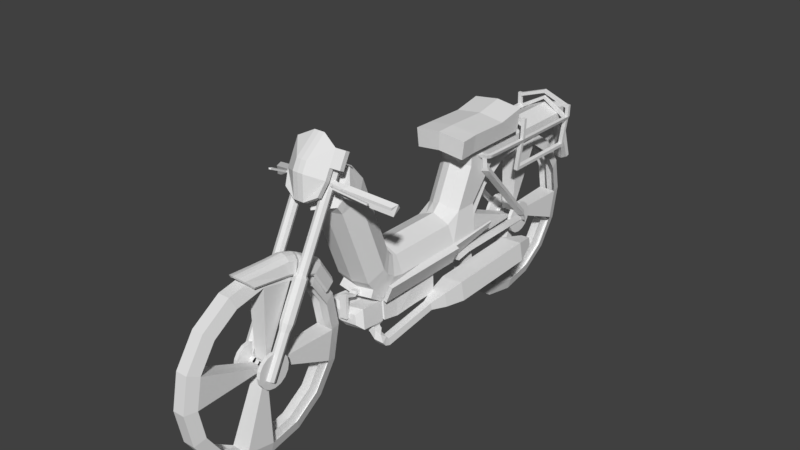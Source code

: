 # Source: mopedFrame.blend  (saved by Blender 2.78.0; exported with 4.5.12 LTS)
import bpy
from mathutils import Matrix  # noqa: F401  (used for matrix-valued properties, if any)

bpy.ops.wm.read_factory_settings(use_empty=True)
scene = bpy.context.scene
scene.name = 'Scene'

# ---- collections
col_collection_1 = bpy.data.collections.new('Collection 1'); scene.collection.children.link(col_collection_1)

# ---- world
world_world = bpy.data.worlds.new('World'); scene.world = world_world
world_world.color = (0.05088, 0.05088, 0.05088)
world_world.use_sun_shadow = False
world_world.sun_shadow_jitter_overblur = 0.0
world_world.cycles.sampling_method = 'MANUAL'

# ---- meshes
me_cylinder_001 = bpy.data.meshes.new('Cylinder.001')
me_cylinder_001.from_pydata([(0.6113, 0.8244, -0.2226), (0.6113, 0.8244, 0.2226), (0.7686, 0.7592, -0.2226), (0.7686, 0.7592, 0.2226), (0.8338, 0.6018, -0.1227), (0.8338, 0.6018, 0.2226), (0.7686, 0.4445, -0.2226), (0.7686, 0.4445, 0.2226), (0.6113, 0.3793, -0.2226), (0.6113, 0.3793, 0.2226), (0.4539, 0.4445, -0.2226), (0.4539, 0.4445, 0.2226), (0.3887, 0.6018, -0.2226), (0.3887, 0.6018, 0.2226), (0.4539, 0.7592, -0.2226), (0.4539, 0.7592, 0.2226), (0.6113, 0.7932, -0.3199), (0.7466, 0.7372, -0.3199), (0.8026, 0.6018, -0.4536), (0.7466, 0.4665, -0.3199), (0.6113, 0.4105, -0.3199), (0.4759, 0.4665, -0.3199), (0.4199, 0.6018, -0.3199), (0.4759, 0.7372, -0.3199), (0.6113, 0.7932, -3.421), (0.7466, 0.7372, -3.421), (0.8026, 0.6018, -3.421), (0.7466, 0.4665, -3.421), (0.6113, 0.4105, -3.421), (0.4759, 0.4665, -3.421), (0.4199, 0.6018, -3.421), (0.4759, 0.7372, -3.421), (0.6113, 0.8566, -3.495), (0.7914, 0.782, -3.495), (0.866, 0.6018, -3.495), (0.7914, 0.4217, -3.495), (0.6113, 0.3471, -3.495), (0.4311, 0.4217, -3.495), (0.3565, 0.6018, -3.495), (0.4311, 0.782, -3.495), (0.6113, 0.8566, -5.065), (0.7914, 0.782, -5.065), (0.866, 0.6018, -5.065), (0.7914, 0.4217, -5.065), (0.6113, 0.3471, -5.065), (0.4311, 0.4217, -5.065), (0.3565, 0.6018, -5.065), (0.4311, 0.782, -5.065), (0.3683, 0.4665, -3.008), (0.3123, 0.6018, -3.008), (0.3683, 0.7372, -3.008), (0.3235, 0.4217, -3.082), (0.2489, 0.6018, -3.082), (0.3235, 0.782, -3.082), (0.1993, 0.4665, -2.863), (0.1432, 0.6018, -2.863), (0.1993, 0.7372, -2.863), (0.1545, 0.4217, -2.937), (0.07986, 0.6018, -2.937), (0.1545, 0.782, -2.937), (0.09948, 0.4665, -2.825), (0.04343, 0.6018, -2.825), (0.09948, 0.7372, -2.825), (0.05467, 0.4217, -2.9), (0.05467, 0.782, -2.9), (0.6113, 0.7995, -5.372), (0.751, 0.7416, -5.372), (0.8089, 0.6018, -5.372), (0.751, 0.4621, -5.372), (0.6113, 0.4042, -5.372), (0.4715, 0.4621, -5.372), (0.4137, 0.6018, -5.372), (0.4715, 0.7416, -5.372), (0.6113, 0.7995, -6.252), (0.751, 0.7416, -6.252), (0.8089, 0.6018, -6.252), (0.751, 0.4621, -6.252), (0.6113, 0.4042, -6.252), (0.4715, 0.4621, -6.252), (0.4137, 0.6018, -6.252), (0.4715, 0.7416, -6.252), (0.4311, 0.2428, -3.539), (0.3235, 0.07575, -3.161), (0.4759, 0.2539, -3.453), (0.3683, 0.0868, -3.075), (0.1993, 0.02825, -2.943), (0.1545, 0.01721, -3.029), (0.09948, 0.01293, -2.908), (0.05467, 0.00188, -2.994), (0.4311, -0.008968, -3.632), (0.3235, -0.3336, -3.377), (0.4759, -0.03944, -3.551), (0.3683, -0.3641, -3.296), (0.1993, -0.4778, -3.206), (0.1545, -0.4474, -3.287), (0.09948, -0.5076, -3.183), (0.05467, -0.4771, -3.264), (0.4311, -1.226, -4.066), (0.3235, -1.621, -3.944), (0.4759, -1.284, -4.001), (0.3683, -1.678, -3.879), (0.1993, -1.817, -3.837), (0.1545, -1.759, -3.902), (0.09948, -1.853, -3.826), (0.05467, -1.795, -3.89), (0.4759, 1.439, -3.354), (0.4311, 1.424, -3.44), (0.3683, 1.712, -3.044), (0.3235, 1.297, -3.336), (0.1993, 1.807, -2.935), (0.1545, 1.392, -3.227), (0.09948, 1.832, -2.907), (0.05467, 1.417, -3.199), (0.4759, 2.353, -3.911), (0.4311, 2.338, -3.996), (0.3683, 2.625, -3.6), (0.3235, 2.61, -3.686), (0.1993, 2.721, -3.492), (0.1545, 2.705, -3.577), (0.09948, 2.746, -3.463), (0.05467, 2.73, -3.548), (0.2153, 0.193, 0.2226), (0.2153, 0.2952, -0.2226), (0.2153, -0.3554, 0.2226), (0.2153, -0.3554, -0.2226), (0.8744, 0.7592, -0.2564), (0.9396, 0.6018, -0.1566), (0.8744, 0.4445, -0.2564), (0.8523, 0.7372, -0.3538), (0.9084, 0.6018, -0.4875), (0.8523, 0.4665, -0.3538), (1.236, 1.003, -0.248), (1.301, 0.7782, -0.1482), (1.236, 0.5648, -0.3094), (1.214, 0.9253, -0.4474), (1.27, 0.7635, -0.5811), (1.214, 0.6281, -0.4067), (2.606, 1.958, -0.3687), (2.672, 1.733, -0.2689), (2.606, 1.52, -0.4301), (2.584, 1.88, -0.5682), (2.64, 1.719, -0.7018), (2.584, 1.583, -0.5275), (0.9777, 0.3933, -0.377), (0.9901, 0.3809, -0.3222), (1.181, 0.4843, -0.4068), (1.193, 0.4718, -0.352), (1.02, 0.2885, -0.4103), (1.032, 0.2761, -0.3555), (1.223, 0.3794, -0.4401), (1.235, 0.367, -0.3853), (2.104, 0.8915, -0.5237), (2.117, 0.8791, -0.4689), (2.146, 0.7866, -0.557), (2.159, 0.7742, -0.5022), (2.178, 0.8564, -0.5331), (2.191, 0.844, -0.4783), (2.22, 0.7516, -0.5663), (2.233, 0.7392, -0.5115), (0.8381, 0.2952, 0.2226), (0.8381, 0.2952, -0.2226), (0.8381, 0.09906, 0.2226), (0.8381, 0.09906, -0.2226), (0.2153, 0.193, 0.8927), (0.2153, 0.09906, 1.254), (0.8381, 0.2952, 0.8927), (0.8381, 0.09906, 0.8927), (1.072, 0.3568, 0.2226), (1.072, 0.3568, 0.8927), (1.072, 0.5529, 0.2226), (1.072, 0.5529, 0.8927), (0.2153, 0.2952, -1.119), (0.2153, 0.09906, -1.119), (0.7204, 0.2952, -0.8122), (0.7204, 0.09906, -0.8122), (-0.6113, 0.8244, -0.2226), (-0.6113, 0.8244, 0.2226), (-0.7686, 0.7592, -0.2226), (-0.7686, 0.7592, 0.2226), (-0.8338, 0.6018, -0.1227), (-0.8338, 0.6018, 0.2226), (-0.7686, 0.4445, -0.2226), (-0.7686, 0.4445, 0.2226), (-0.6113, 0.3793, -0.2226), (-0.6113, 0.3793, 0.2226), (-0.4539, 0.4445, -0.2226), (-0.4539, 0.4445, 0.2226), (-0.3887, 0.6018, -0.2226), (-0.3887, 0.6018, 0.2226), (-0.4539, 0.7592, -0.2226), (-0.4539, 0.7592, 0.2226), (0.0, 0.8098, 0.2226), (0.0, 0.8098, -0.2226), (0.0, 0.9672, -0.2226), (0.0, 0.9672, 0.2226), (-0.6113, 0.7932, -0.3199), (-0.7466, 0.7372, -0.3199), (-0.8026, 0.6018, -0.4536), (-0.7466, 0.4665, -0.3199), (-0.6113, 0.4105, -0.3199), (-0.4759, 0.4665, -0.3199), (-0.4199, 0.6018, -0.3199), (-0.4759, 0.7372, -0.3199), (-0.6113, 0.7932, -3.421), (-0.7466, 0.7372, -3.421), (-0.8026, 0.6018, -3.421), (-0.7466, 0.4665, -3.421), (-0.6113, 0.4105, -3.421), (-0.4759, 0.4665, -3.421), (-0.4199, 0.6018, -3.421), (-0.4759, 0.7372, -3.421), (-0.6113, 0.8566, -3.495), (-0.7914, 0.782, -3.495), (-0.866, 0.6018, -3.495), (-0.7914, 0.4217, -3.495), (-0.6113, 0.3471, -3.495), (-0.4311, 0.4217, -3.495), (-0.3565, 0.6018, -3.495), (-0.4311, 0.782, -3.495), (-0.6113, 0.8566, -5.065), (-0.7914, 0.782, -5.065), (-0.866, 0.6018, -5.065), (-0.7914, 0.4217, -5.065), (-0.6113, 0.3471, -5.065), (-0.4311, 0.4217, -5.065), (-0.3565, 0.6018, -5.065), (-0.4311, 0.782, -5.065), (-0.3683, 0.4665, -3.008), (-0.3123, 0.6018, -3.008), (-0.3683, 0.7372, -3.008), (-0.3235, 0.4217, -3.082), (-0.2489, 0.6018, -3.082), (-0.3235, 0.782, -3.082), (-0.1993, 0.4665, -2.863), (-0.1432, 0.6018, -2.863), (-0.1993, 0.7372, -2.863), (-0.1545, 0.4217, -2.937), (-0.07986, 0.6018, -2.937), (-0.1545, 0.782, -2.937), (-0.09948, 0.4665, -2.825), (-0.04343, 0.6018, -2.825), (-0.09948, 0.7372, -2.825), (-0.05467, 0.4217, -2.9), (0.0, 0.6018, -2.9), (-0.05467, 0.782, -2.9), (0.0, 0.4665, -2.801), (0.0, 0.6018, -2.801), (0.0, 0.7372, -2.801), (0.0, 0.4217, -2.875), (0.0, 0.6018, -2.875), (0.0, 0.782, -2.875), (-0.6113, 0.7995, -5.372), (-0.751, 0.7416, -5.372), (-0.8089, 0.6018, -5.372), (-0.751, 0.4621, -5.372), (-0.6113, 0.4042, -5.372), (-0.4715, 0.4621, -5.372), (-0.4137, 0.6018, -5.372), (-0.4715, 0.7416, -5.372), (-0.6113, 0.7995, -6.252), (-0.751, 0.7416, -6.252), (-0.8089, 0.6018, -6.252), (-0.751, 0.4621, -6.252), (-0.6113, 0.4042, -6.252), (-0.4715, 0.4621, -6.252), (-0.4137, 0.6018, -6.252), (-0.4715, 0.7416, -6.252), (-0.4311, 0.2428, -3.539), (-0.3235, 0.07575, -3.161), (-0.4759, 0.2539, -3.453), (-0.3683, 0.0868, -3.075), (-0.1993, 0.02825, -2.943), (-0.1545, 0.01721, -3.029), (-0.09948, 0.01293, -2.908), (-0.05467, 0.00188, -2.994), (0.0, 0.00314, -2.886), (0.0, -0.007906, -2.972), (-0.4311, -0.008968, -3.632), (-0.3235, -0.3336, -3.377), (-0.4759, -0.03944, -3.551), (-0.3683, -0.3641, -3.296), (-0.1993, -0.4778, -3.206), (-0.1545, -0.4474, -3.287), (-0.09948, -0.5076, -3.183), (-0.05467, -0.4771, -3.264), (0.0, -0.5266, -3.168), (0.0, -0.4962, -3.249), (-0.4311, -1.226, -4.066), (-0.3235, -1.621, -3.944), (-0.4759, -1.284, -4.001), (-0.3683, -1.678, -3.879), (-0.1993, -1.817, -3.837), (-0.1545, -1.759, -3.902), (-0.09948, -1.853, -3.826), (-0.05467, -1.795, -3.89), (0.0, -1.876, -3.819), (0.0, -1.818, -3.883), (-0.4759, 1.439, -3.354), (-0.4311, 1.424, -3.44), (-0.3683, 1.712, -3.044), (-0.3235, 1.297, -3.336), (-0.1993, 1.807, -2.935), (-0.1545, 1.392, -3.227), (-0.09948, 1.832, -2.907), (-0.05467, 1.417, -3.199), (0.0, 1.433, -3.18), (0.0, 1.848, -2.888), (-0.4759, 2.353, -3.911), (-0.4311, 2.338, -3.996), (-0.3683, 2.625, -3.6), (-0.3235, 2.21, -3.892), (-0.1993, 2.721, -3.492), (-0.1545, 2.306, -3.784), (-0.09948, 2.746, -3.463), (-0.05467, 2.331, -3.755), (0.0, 2.746, -3.53), (0.0, 2.762, -3.445), (-0.2153, 0.193, 0.2226), (-0.2153, 0.2952, -0.2226), (0.0, 0.1901, 0.2226), (0.0, 0.2813, -0.2226), (-0.2153, -0.3554, 0.2226), (-0.2153, -0.3554, -0.2226), (0.0, -0.3693, 0.2226), (0.0, -0.3693, -0.2226), (-0.8744, 0.7592, -0.2564), (-0.9396, 0.6018, -0.1566), (-0.8744, 0.4445, -0.2564), (-0.8523, 0.7372, -0.3538), (-0.9084, 0.6018, -0.4875), (-0.8523, 0.4665, -0.3538), (-1.236, 1.003, -0.248), (-1.301, 0.7782, -0.1482), (-1.236, 0.5648, -0.3094), (-1.214, 0.9253, -0.4474), (-1.27, 0.7635, -0.5811), (-1.214, 0.6281, -0.4067), (-2.606, 1.958, -0.3687), (-2.672, 1.733, -0.2689), (-2.606, 1.52, -0.4301), (-2.584, 1.88, -0.5682), (-2.64, 1.719, -0.7018), (-2.584, 1.583, -0.5275), (-0.9777, 0.3933, -0.377), (-0.9901, 0.3809, -0.3222), (-1.181, 0.4843, -0.4068), (-1.193, 0.4718, -0.352), (-1.02, 0.2885, -0.4103), (-1.032, 0.2761, -0.3555), (-1.223, 0.3794, -0.4401), (-1.235, 0.367, -0.3853), (-2.104, 0.8915, -0.5237), (-2.117, 0.8791, -0.4689), (-2.146, 0.7866, -0.557), (-2.159, 0.7742, -0.5022), (-2.178, 0.8564, -0.5331), (-2.191, 0.844, -0.4783), (-2.22, 0.7516, -0.5663), (-2.233, 0.7392, -0.5115), (-0.8381, 0.2952, 0.2226), (-0.8381, 0.2952, -0.2226), (-0.8381, 0.09906, 0.2226), (-0.8381, 0.09906, -0.2226), (0.0, 0.1901, 0.8927), (-0.2153, 0.193, 0.8927), (0.0, 0.08516, 1.254), (-0.2153, 0.09906, 1.254), (-0.8381, 0.2952, 0.8927), (-0.8381, 0.09906, 0.8927), (-1.072, 0.3568, 0.2226), (-1.072, 0.3568, 0.8927), (-1.072, 0.5529, 0.2226), (-1.072, 0.5529, 0.8927), (-0.2153, 0.2952, -1.119), (0.0, 0.2813, -1.119), (-0.2153, 0.09906, -1.119), (0.0, 0.08516, -1.119), (-0.7204, 0.2952, -0.8122), (-0.7204, 0.09906, -0.8122), (0.6113, 0.7995, -7.088), (0.751, 0.7416, -7.088), (0.8089, 0.6018, -7.088), (0.751, 0.4621, -7.088), (0.6113, 0.4042, -7.088), (0.4715, 0.4621, -7.088), (0.4137, 0.6018, -7.088), (0.4715, 0.7416, -7.088), (-0.6113, 0.7995, -7.112), (-0.751, 0.7416, -7.112), (-0.8089, 0.6018, -7.112), (-0.751, 0.4621, -7.112), (-0.6113, 0.4042, -7.112), (-0.4715, 0.4621, -7.112), (-0.4137, 0.6018, -7.112), (-0.4715, 0.7416, -7.112)], [], [(0, 1, 3, 2), (2, 3, 5, 4), (4, 5, 7, 6), (6, 7, 9, 8), (8, 9, 11, 10), (10, 11, 13, 12), (3, 1, 15, 13, 11, 9, 7, 5), (15, 14, 193, 194), (14, 15, 1, 0), (6, 8, 20, 19), (14, 12, 192, 193), (13, 15, 194, 191), (192, 12, 122, 320), (20, 21, 29, 28), (12, 14, 23, 22), (19, 18, 129, 130), (8, 10, 21, 20), (14, 0, 16, 23), (0, 2, 17, 16), (17, 2, 125, 128), (10, 12, 22, 21), (30, 31, 50, 49), (18, 19, 27, 26), (16, 17, 25, 24), (23, 16, 24, 31), (21, 22, 30, 29), (19, 20, 28, 27), (17, 18, 26, 25), (22, 23, 31, 30), (37, 38, 46, 45), (28, 29, 37, 36), (26, 27, 35, 34), (24, 25, 33, 32), (31, 24, 32, 39), (38, 37, 51, 52), (27, 28, 36, 35), (25, 26, 34, 33), (40, 41, 66, 65), (35, 36, 44, 43), (33, 34, 42, 41), (38, 39, 47, 46), (36, 37, 45, 44), (34, 35, 43, 42), (32, 33, 41, 40), (39, 32, 40, 47), (247, 62, 111, 306), (37, 29, 83, 81), (48, 54, 85, 84), (64, 250, 305, 112), (39, 38, 52, 53), (29, 30, 49, 48), (55, 56, 62, 61), (59, 58, 243, 64), (52, 51, 57, 58), (48, 49, 55, 54), (53, 52, 58, 59), (49, 50, 56, 55), (243, 63, 248, 249), (62, 56, 109, 111), (50, 31, 105, 107), (58, 57, 63, 243), (54, 55, 61, 60), (60, 61, 246, 245), (64, 243, 249, 250), (61, 62, 247, 246), (63, 57, 86, 88), (67, 68, 76, 75), (47, 40, 65, 72), (45, 46, 71, 70), (43, 44, 69, 68), (41, 42, 67, 66), (46, 47, 72, 71), (44, 45, 70, 69), (42, 43, 68, 67), (79, 80, 386, 385), (65, 66, 74, 73), (72, 65, 73, 80), (70, 71, 79, 78), (68, 69, 77, 76), (66, 67, 75, 74), (71, 72, 80, 79), (69, 70, 78, 77), (83, 84, 92, 91), (82, 81, 89, 90), (86, 82, 90, 94), (57, 51, 82, 86), (60, 245, 275, 87), (29, 48, 84, 83), (248, 63, 88, 276), (54, 60, 87, 85), (51, 37, 81, 82), (286, 96, 104, 296), (91, 92, 100, 99), (90, 89, 97, 98), (276, 88, 96, 286), (81, 83, 91, 89), (85, 87, 95, 93), (87, 275, 285, 95), (84, 85, 93, 92), (88, 86, 94, 96), (98, 100, 101, 102), (97, 99, 100, 98), (102, 101, 103, 104), (104, 103, 295, 296), (89, 91, 99, 97), (93, 95, 103, 101), (95, 285, 295, 103), (92, 93, 101, 100), (96, 94, 102, 104), (94, 90, 98, 102), (306, 111, 119, 316), (108, 110, 118, 116), (112, 305, 315, 120), (53, 59, 110, 108), (31, 39, 106, 105), (59, 64, 112, 110), (56, 50, 107, 109), (39, 53, 108, 106), (115, 116, 118, 117), (113, 114, 116, 115), (119, 120, 315, 316), (117, 118, 120, 119), (107, 105, 113, 115), (110, 112, 120, 118), (109, 107, 115, 117), (106, 108, 116, 114), (111, 109, 117, 119), (105, 106, 114, 113), (13, 191, 319, 121), (12, 13, 121, 122), (124, 123, 323, 324), (122, 121, 159, 160), (159, 121, 163, 165), (127, 130, 143, 144), (128, 125, 131, 134), (6, 19, 130, 127), (2, 4, 126, 125), (18, 17, 128, 129), (4, 6, 127, 126), (132, 133, 139, 138), (136, 135, 141, 142), (129, 128, 134, 135), (125, 126, 132, 131), (130, 129, 135, 136), (126, 127, 133, 132), (137, 138, 141, 140), (138, 139, 142, 141), (134, 131, 137, 140), (133, 136, 142, 139), (135, 134, 140, 141), (131, 132, 138, 137), (146, 144, 148, 150), (130, 136, 145, 143), (136, 133, 146, 145), (133, 127, 144, 146), (148, 147, 149, 150), (149, 145, 151, 153), (143, 145, 149, 147), (144, 143, 147, 148), (151, 152, 156, 155), (145, 146, 152, 151), (146, 150, 154, 152), (150, 149, 153, 154), (155, 156, 158, 157), (153, 151, 155, 157), (154, 153, 157, 158), (152, 154, 158, 156), (160, 159, 161, 162), (123, 161, 166, 164), (320, 122, 171, 374), (123, 124, 162, 161), (163, 363, 365, 164), (163, 164, 166, 165), (323, 123, 164, 365), (121, 319, 363, 163), (159, 165, 170, 169), (167, 169, 170, 168), (166, 161, 167, 168), (161, 159, 169, 167), (165, 166, 168, 170), (374, 171, 172, 376), (172, 171, 173, 174), (160, 162, 174, 173), (162, 124, 172, 174), (122, 160, 173, 171), (124, 324, 376, 172), (175, 177, 178, 176), (177, 179, 180, 178), (179, 181, 182, 180), (181, 183, 184, 182), (183, 185, 186, 184), (185, 187, 188, 186), (178, 180, 182, 184, 186, 188, 190, 176), (190, 194, 193, 189), (189, 175, 176, 190), (181, 198, 199, 183), (192, 193, 194, 191), (189, 193, 192, 187), (188, 191, 194, 190), (192, 320, 318, 187), (199, 207, 208, 200), (187, 201, 202, 189), (198, 330, 329, 197), (183, 199, 200, 185), (189, 202, 195, 175), (175, 195, 196, 177), (196, 328, 325, 177), (185, 200, 201, 187), (209, 228, 229, 210), (197, 205, 206, 198), (195, 203, 204, 196), (202, 210, 203, 195), (200, 208, 209, 201), (198, 206, 207, 199), (196, 204, 205, 197), (201, 209, 210, 202), (216, 224, 225, 217), (207, 215, 216, 208), (205, 213, 214, 206), (203, 211, 212, 204), (210, 218, 211, 203), (217, 231, 230, 216), (206, 214, 215, 207), (204, 212, 213, 205), (219, 251, 252, 220), (214, 222, 223, 215), (212, 220, 221, 213), (217, 225, 226, 218), (215, 223, 224, 216), (213, 221, 222, 214), (211, 219, 220, 212), (218, 226, 219, 211), (247, 306, 303, 241), (216, 267, 269, 208), (227, 270, 271, 233), (244, 304, 305, 250), (218, 232, 231, 217), (208, 227, 228, 209), (234, 240, 241, 235), (238, 244, 243, 237), (231, 237, 236, 230), (227, 233, 234, 228), (232, 238, 237, 231), (228, 234, 235, 229), (243, 249, 248, 242), (241, 303, 301, 235), (245, 275, 276, 248), (229, 299, 297, 210), (237, 243, 242, 236), (233, 239, 240, 234), (246, 249, 250, 247), (245, 248, 249, 246), (239, 245, 246, 240), (244, 250, 249, 243), (240, 246, 247, 241), (242, 274, 272, 236), (253, 261, 262, 254), (226, 258, 251, 219), (224, 256, 257, 225), (222, 254, 255, 223), (220, 252, 253, 221), (225, 257, 258, 226), (223, 255, 256, 224), (221, 253, 254, 222), (266, 265, 393, 394), (251, 259, 260, 252), (258, 266, 259, 251), (256, 264, 265, 257), (254, 262, 263, 255), (252, 260, 261, 253), (257, 265, 266, 258), (255, 263, 264, 256), (269, 279, 280, 270), (268, 278, 277, 267), (275, 285, 286, 276), (272, 282, 278, 268), (236, 272, 268, 230), (239, 273, 275, 245), (208, 269, 270, 227), (248, 276, 274, 242), (233, 271, 273, 239), (230, 268, 267, 216), (286, 296, 294, 284), (279, 289, 290, 280), (278, 288, 287, 277), (285, 295, 296, 286), (276, 286, 284, 274), (267, 277, 279, 269), (271, 281, 283, 273), (273, 283, 285, 275), (270, 280, 281, 271), (274, 284, 282, 272), (288, 292, 291, 290), (287, 288, 290, 289), (292, 294, 293, 291), (294, 296, 295, 293), (277, 287, 289, 279), (281, 291, 293, 283), (283, 293, 295, 285), (280, 290, 291, 281), (284, 294, 292, 282), (282, 292, 288, 278), (306, 316, 313, 303), (300, 310, 312, 302), (304, 314, 315, 305), (305, 315, 316, 306), (250, 305, 306, 247), (232, 300, 302, 238), (210, 297, 298, 218), (238, 302, 304, 244), (235, 301, 299, 229), (218, 298, 300, 232), (309, 311, 312, 310), (307, 309, 310, 308), (313, 316, 315, 314), (311, 313, 314, 312), (299, 309, 307, 297), (302, 312, 314, 304), (301, 311, 309, 299), (298, 308, 310, 300), (303, 313, 311, 301), (297, 307, 308, 298), (324, 376, 374, 320), (191, 319, 320, 192), (188, 317, 319, 191), (187, 318, 317, 188), (322, 324, 323, 321), (318, 360, 359, 317), (359, 367, 364, 317), (319, 323, 324, 320), (327, 344, 343, 330), (328, 334, 331, 325), (181, 327, 330, 198), (177, 325, 326, 179), (197, 329, 328, 196), (179, 326, 327, 181), (332, 338, 339, 333), (336, 342, 341, 335), (329, 335, 334, 328), (325, 331, 332, 326), (330, 336, 335, 329), (326, 332, 333, 327), (337, 340, 341, 338), (338, 341, 342, 339), (334, 340, 337, 331), (333, 339, 342, 336), (335, 341, 340, 334), (331, 337, 338, 332), (346, 350, 348, 344), (330, 343, 345, 336), (336, 345, 346, 333), (333, 346, 344, 327), (348, 350, 349, 347), (349, 353, 351, 345), (343, 347, 349, 345), (344, 348, 347, 343), (351, 355, 356, 352), (345, 351, 352, 346), (346, 352, 354, 350), (350, 354, 353, 349), (355, 357, 358, 356), (353, 357, 355, 351), (354, 358, 357, 353), (352, 356, 358, 354), (360, 362, 361, 359), (321, 366, 368, 361), (320, 374, 373, 318), (321, 361, 362, 322), (364, 366, 365, 363), (364, 367, 368, 366), (323, 365, 366, 321), (317, 364, 363, 319), (359, 371, 372, 367), (319, 363, 365, 323), (369, 370, 372, 371), (368, 370, 369, 361), (361, 369, 371, 359), (367, 372, 370, 368), (374, 376, 375, 373), (375, 378, 377, 373), (360, 377, 378, 362), (362, 378, 375, 322), (318, 373, 377, 360), (322, 375, 376, 324), (379, 380, 381, 382, 383, 384, 385, 386), (77, 78, 384, 383), (75, 76, 382, 381), (73, 74, 380, 379), (80, 73, 379, 386), (78, 79, 385, 384), (76, 77, 383, 382), (74, 75, 381, 380), (387, 394, 393, 392, 391, 390, 389, 388), (264, 263, 391, 392), (262, 261, 389, 390), (260, 259, 387, 388), (259, 266, 394, 387), (265, 264, 392, 393), (263, 262, 390, 391), (261, 260, 388, 389)])
me_cylinder_001.use_remesh_preserve_volume = False
me_cylinder_001.use_remesh_preserve_attributes = False
me_cylinder_001.use_mirror_vertex_groups = False
me_cylinder_001.update()
me_cylinder = bpy.data.meshes.new('Cylinder')
me_cylinder.from_pydata([(0.7441, 0.8899, -1.0), (0.7441, 0.8899, 1.0), (1.0, -4.371e-08, -1.0), (1.0, -4.371e-08, 1.0), (0.7071, -0.7071, -1.0), (0.7071, -0.7071, 1.0), (0.7071, 0.9759, -2.05), (1.0, -4.371e-08, -2.05), (0.7071, -0.7071, -2.05), (0.7071, 0.7071, 2.307), (1.0, -8.817e-10, 2.307), (0.7071, -1.031, 2.57), (0.7071, 0.819, -2.784), (1.0, -0.1028, -2.513), (0.7071, -0.7559, -2.242), (0.7071, 0.1884, -3.309), (1.0, -0.3597, -2.863), (0.7071, -0.9078, -2.416), (0.7071, -0.1492, -3.575), (1.0, -0.6254, -3.052), (0.7071, -1.102, -2.529), (0.7071, -3.366, -4.805), (1.0, -3.842, -4.282), (0.7071, -4.318, -3.759), (0.7071, -3.695, -5.036), (1.0, -4.329, -4.722), (0.7071, -4.962, -4.408), (0.3536, -0.8536, 1.0), (0.3536, -1.177, 2.307), (0.7071, -1.031, 1.654), (0.3536, -1.177, 1.396), (0.3536, -3.0, 3.034), (0.7071, -2.522, 3.829), (0.7071, -2.636, 2.38), (0.3536, -2.782, 2.122), (0.3536, -3.168, 3.034), (0.7071, -3.021, 3.034), (0.7071, -3.021, 2.38), (0.3536, -3.168, 2.122), (0.3536, -3.0, 6.326), (0.7071, -2.718, 7.44), (0.3536, -3.168, 8.467), (0.7071, -3.021, 8.467), (0.3536, -2.936, 6.52), (0.7071, -2.649, 8.016), (0.3536, -3.084, 8.74), (0.7071, -2.955, 8.671), (0.3536, -2.857, 6.617), (0.7071, -2.474, 8.476), (0.3536, -2.963, 8.888), (0.7071, -2.871, 8.775), (0.3536, -2.696, 8.852), (0.7071, -2.211, 8.718), (0.3536, -2.735, 9.015), (0.7071, -2.701, 8.873), (0.3536, -0.521, 9.453), (0.7071, -0.7284, 9.31), (0.3536, -0.5601, 9.616), (0.7071, -0.7675, 9.473), (0.9687, -3.34, 3.034), (0.9687, -3.34, 2.122), (1.054, -4.065, 3.811), (1.054, -4.097, 2.122), (0.9687, -3.34, 4.985), (1.054, -4.295, 4.985), (1.017, -3.332, 1.342), (1.103, -4.079, 1.342), (0.3536, -2.963, 9.093), (0.3536, -2.735, 9.22), (0.3536, -2.963, 9.358), (0.3536, -2.735, 9.362), (0.3603, -2.317, 9.22), (0.3708, -2.317, 9.362), (0.7566, 0.8107, -2.963), (0.7566, 0.4488, -3.488), (0.8335, 0.7595, 1.0), (0.8335, 0.7595, -2.914), (1.126, 0.05235, -2.914), (1.126, 0.05235, 1.0), (0.9665, 0.8146, 1.0), (0.9665, 0.8146, -2.914), (1.259, 0.1074, -2.914), (1.259, 0.1074, 1.0), (0.8327, 1.724, -1.067), (0.8327, 1.765, -2.117), (0.8327, 1.609, -2.851), (0.6188, 0.9394, -2.855), (0.7092, 1.508, -2.903), (0.7221, 0.8214, -2.898), (0.8442, 1.589, -2.964), (0.738, 0.7133, -3.911), (0.8602, 1.481, -3.976), (0.5713, 0.9171, -4.145), (0.631, 1.292, -4.177), (0.7071, -2.579, 3.105), (0.7071, -3.021, 2.707), (0.7071, -2.772, 3.432), (0.7071, -2.829, 2.38), (0.7071, -2.8, 2.906), (0.8018, -2.85, 3.104), (0.8018, -2.989, 3.03), (0.8018, -2.984, 2.878), (0.8018, -2.829, 2.937), (0.8828, -2.85, 3.127), (0.9268, -2.989, 3.068), (1.017, -2.984, 2.945), (0.9818, -2.829, 2.993), (0.9067, -2.85, 3.145), (0.9793, -2.989, 3.13), (1.128, -2.984, 3.099), (1.07, -2.829, 3.111), (0.9177, -2.85, 3.189), (0.9918, -2.989, 3.187), (1.144, -2.984, 3.182), (1.084, -2.829, 3.184), (0.9688, -2.85, 5.112), (1.043, -2.989, 5.11), (1.195, -2.984, 5.105), (1.136, -2.829, 5.107), (0.973, -2.85, 5.249), (1.047, -2.989, 5.246), (1.199, -2.984, 5.242), (1.14, -2.829, 5.244), (1.003, -2.85, 8.29), (1.077, -2.989, 8.288), (1.229, -2.984, 8.283), (1.17, -2.829, 8.285), (1.007, -2.85, 8.426), (1.081, -2.989, 8.423), (1.233, -2.984, 8.419), (1.174, -2.829, 8.42), (0.8272, -1.755, 5.116), (0.9939, -1.734, 5.111), (0.8314, -1.755, 5.253), (0.9981, -1.734, 5.248), (0.8614, -1.755, 8.295), (1.028, -1.734, 8.289), (0.8656, -1.755, 8.43), (1.032, -1.734, 8.425), (0.8085, -1.611, 5.117), (0.9752, -1.589, 5.112), (0.8127, -1.611, 5.254), (0.9794, -1.589, 5.249), (0.8427, -1.611, 6.235), (1.009, -1.589, 8.29), (0.8469, -1.611, 8.43), (1.014, -1.589, 8.425), (0.8614, -1.755, 8.302), (1.028, -1.734, 8.297), (0.8427, -1.611, 8.303), (1.009, -1.589, 8.298), (1.062, -3.653, 5.109), (1.214, -3.649, 5.105), (1.066, -3.653, 5.246), (1.218, -3.649, 5.241), (1.068, -3.848, 5.109), (1.22, -3.844, 5.104), (1.072, -3.848, 5.246), (1.224, -3.844, 5.241), (1.087, -3.341, 8.288), (1.239, -3.336, 8.283), (1.092, -3.341, 8.423), (1.243, -3.336, 8.418), (1.092, -3.484, 8.287), (1.243, -3.479, 8.283), (1.096, -3.484, 8.423), (1.248, -3.479, 8.418), (0.3905, 0.9461, 1.0), (0.5792, 0.7633, 2.307), (0.7071, 0.8206, 1.654), (0.3536, 0.8767, 1.654), (0.753, 0.9961, 2.358), (0.6251, 1.052, 2.358), (0.753, 1.11, 1.704), (0.3995, 1.166, 1.704), (0.612, 0.7804, 6.203), (0.4841, 0.8365, 6.203), (0.6579, 1.069, 6.253), (0.53, 1.126, 6.253), (0.7864, -2.487, 3.144), (0.7864, -2.398, 3.002), (0.8674, -2.497, 3.166), (0.9664, -2.422, 3.052), (0.7422, -2.386, 3.252), (0.7422, -2.245, 3.025), (0.8711, -2.402, 3.286), (1.029, -2.282, 3.106), (0.6273, 0.6212, 6.088), (0.6273, 0.7627, 5.861), (0.7562, 0.6057, 6.122), (0.9137, 0.7257, 5.942), (0.6733, 0.7415, 6.104), (0.6733, 0.8145, 5.987), (0.7398, 0.7335, 6.122), (0.8209, 0.7954, 6.029), (0.6599, 1.03, 6.285), (0.6599, 1.103, 6.168), (0.7264, 1.022, 6.302), (0.8075, 1.084, 6.21), (0.7707, 0.8818, 0.04445), (0.8593, 1.715, -0.02296), (0.4221, 1.64, -2.985), (0.4301, 1.532, -3.997), (0.8522, 1.535, -3.47), (0.4261, 1.586, -3.491), (0.9545, -0.01888, 3.435), (0.856, 0.3235, 3.435), (1.003, 0.001254, 3.435), (0.8904, 0.2733, 3.435), (0.0, 1.002, -1.0), (0.0, 1.002, 1.0), (-0.7441, 0.8899, -1.0), (-0.7441, 0.8899, 1.0), (-1.0, -4.371e-08, -1.0), (-1.0, -4.371e-08, 1.0), (-0.7071, -0.7071, -1.0), (-0.7071, -0.7071, 1.0), (0.0, -1.0, -1.0), (0.0, -1.0, 1.0), (-0.7071, 0.9759, -2.05), (-1.0, -4.371e-08, -2.05), (-0.7071, -0.7071, -2.05), (0.0, -1.0, -2.05), (-0.7071, 0.7071, 2.307), (0.0, 0.8194, 2.307), (-1.0, -8.817e-10, 2.307), (-0.7071, -1.031, 2.57), (0.0, -1.324, 2.307), (0.0, 0.9228, -2.827), (-0.7071, 0.819, -2.784), (-1.0, -0.1028, -2.513), (-0.7071, -0.7559, -2.242), (0.0, -1.026, -2.129), (0.0, 0.2755, -3.38), (-0.7071, 0.1884, -3.309), (-1.0, -0.3597, -2.863), (-0.7071, -0.9078, -2.416), (0.0, -1.135, -2.231), (0.0, -0.07359, -3.658), (-0.7071, -0.1492, -3.575), (-1.0, -0.6254, -3.052), (-0.7071, -1.102, -2.529), (0.0, -1.299, -2.313), (0.0, -3.29, -4.888), (-0.7071, -3.366, -4.805), (-1.0, -3.842, -4.282), (-0.7071, -4.318, -3.759), (0.0, -4.516, -3.543), (0.0, -3.595, -5.58), (-0.7071, -3.695, -5.036), (-1.0, -4.329, -4.722), (-0.7071, -4.962, -4.408), (0.0, -5.225, -4.771), (-0.3536, -0.8536, 1.0), (0.0, -1.324, 1.332), (-0.3536, -1.177, 2.307), (-0.7071, -1.031, 1.654), (-0.3536, -1.177, 1.396), (-0.3536, -3.0, 3.034), (-0.7071, -2.522, 3.829), (0.0, -3.146, 3.034), (0.0, -2.929, 2.058), (-0.7071, -2.636, 2.38), (-0.3536, -2.782, 2.122), (-0.3536, -3.168, 3.034), (-0.7071, -3.021, 3.034), (0.0, -3.314, 3.034), (0.0, -3.314, 2.058), (-0.7071, -3.021, 2.38), (-0.3536, -3.168, 2.122), (-0.3536, -3.0, 6.326), (-0.7071, -2.718, 7.44), (0.0, -3.146, 6.326), (0.0, -3.314, 8.467), (-0.3536, -3.168, 8.467), (-0.7071, -3.021, 8.467), (-0.3536, -2.936, 6.52), (-0.7071, -2.649, 8.016), (0.0, -3.065, 6.589), (0.0, -3.213, 8.808), (-0.3536, -3.084, 8.74), (-0.7071, -2.955, 8.671), (-0.3536, -2.857, 6.617), (-0.7071, -2.474, 8.476), (0.0, -2.95, 6.731), (0.0, -3.056, 9.002), (-0.3536, -2.963, 8.888), (-0.7071, -2.871, 8.775), (-0.3536, -2.696, 8.852), (-0.7071, -2.211, 8.718), (0.0, -2.73, 8.995), (0.0, -2.77, 9.158), (-0.3536, -2.735, 9.015), (-0.7071, -2.701, 8.873), (-0.3536, -0.521, 9.453), (-0.7071, -0.7284, 9.31), (0.0, -0.4877, 9.595), (0.0, -0.5268, 9.758), (-0.3536, -0.5601, 9.616), (-0.7071, -0.7675, 9.473), (0.0, -3.487, 3.034), (0.0, -3.487, 2.058), (-0.9687, -3.34, 3.034), (-0.9687, -3.34, 2.122), (0.0, -4.212, 3.811), (0.0, -4.244, 2.058), (-1.054, -4.065, 3.811), (-1.054, -4.097, 2.122), (0.0, -3.487, 4.985), (-0.9687, -3.34, 4.985), (0.0, -4.442, 4.985), (-1.054, -4.295, 4.985), (-1.017, -3.332, 1.342), (0.0, -3.478, 1.278), (-1.103, -4.079, 1.342), (0.0, -4.225, 1.278), (0.0, -2.77, 9.12), (0.0, -3.056, 9.206), (-0.3536, -2.963, 9.093), (-0.3536, -2.735, 9.22), (0.0, -2.77, 9.441), (0.0, -3.056, 9.416), (-0.3536, -2.963, 9.358), (-0.3536, -2.735, 9.362), (0.0, -2.351, 9.12), (-0.3603, -2.317, 9.22), (0.0, -2.351, 9.417), (-0.3708, -2.317, 9.362), (0.0, 0.9144, -3.006), (-0.7566, 0.8107, -2.963), (0.0, 0.5358, -3.559), (-0.7566, 0.4488, -3.488), (-0.8335, 0.7595, 1.0), (-0.8335, 0.7595, -2.914), (-1.126, 0.05235, -2.914), (-1.126, 0.05235, 1.0), (-0.9665, 0.8146, 1.0), (-0.9665, 0.8146, -2.914), (-1.259, 0.1074, -2.914), (-1.259, 0.1074, 1.0), (0.0, 1.836, -1.067), (-0.8327, 1.724, -1.067), (0.0, 1.878, -2.117), (-0.8327, 1.765, -2.117), (0.0, 1.712, -2.894), (-0.8327, 1.609, -2.851), (-0.6188, 0.9394, -2.855), (-0.7092, 1.508, -2.903), (0.0, 1.014, -2.886), (0.0, 1.582, -2.934), (-0.7221, 0.8214, -2.898), (-0.8442, 1.589, -2.964), (0.0, 0.9222, -2.94), (0.0, 1.69, -3.006), (-0.738, 0.7133, -3.911), (-0.8602, 1.481, -3.976), (0.0, 0.8142, -3.953), (0.0, 1.582, -4.018), (-0.5713, 0.9171, -4.145), (-0.631, 1.292, -4.177), (0.0, 0.9664, -4.165), (0.0, 1.342, -4.197), (-0.7071, -2.579, 3.105), (-0.7071, -3.021, 2.707), (-0.7071, -2.772, 3.432), (-0.7071, -2.829, 2.38), (-0.7071, -2.8, 2.906), (-0.8018, -2.85, 3.104), (-0.8018, -2.989, 3.03), (-0.8018, -2.984, 2.878), (-0.8018, -2.829, 2.937), (-0.8828, -2.85, 3.127), (-0.9268, -2.989, 3.068), (-1.017, -2.984, 2.945), (-0.9818, -2.829, 2.993), (-0.9067, -2.85, 3.145), (-0.9793, -2.989, 3.13), (-1.128, -2.984, 3.099), (-1.07, -2.829, 3.111), (-0.9177, -2.85, 3.189), (-0.9918, -2.989, 3.187), (-1.144, -2.984, 3.182), (-1.084, -2.829, 3.184), (-0.9688, -2.85, 5.112), (-1.043, -2.989, 5.11), (-1.195, -2.984, 5.105), (-1.136, -2.829, 5.107), (-0.973, -2.85, 5.249), (-1.047, -2.989, 5.246), (-1.199, -2.984, 5.242), (-1.14, -2.829, 5.244), (-1.003, -2.85, 8.29), (-1.077, -2.989, 8.288), (-1.229, -2.984, 8.283), (-1.17, -2.829, 8.285), (-1.007, -2.85, 8.426), (-1.081, -2.989, 8.423), (-1.233, -2.984, 8.419), (-1.174, -2.829, 8.42), (-0.8272, -1.755, 5.116), (-0.9939, -1.734, 5.111), (-0.8314, -1.755, 5.253), (-0.9981, -1.734, 5.248), (-0.8614, -1.755, 8.295), (-1.028, -1.734, 8.289), (-0.8656, -1.755, 8.43), (-1.032, -1.734, 8.425), (-0.8085, -1.611, 5.117), (-0.9752, -1.589, 5.112), (-0.8127, -1.611, 5.254), (-0.9794, -1.589, 5.249), (-0.8427, -1.611, 8.295), (-1.009, -1.589, 8.29), (-0.8469, -1.611, 8.43), (-1.014, -1.589, 8.425), (-0.8614, -1.755, 8.324), (-1.028, -1.734, 8.319), (-0.8427, -1.611, 8.325), (-1.009, -1.589, 8.32), (-1.062, -3.653, 5.109), (-1.214, -3.649, 5.105), (-1.066, -3.653, 5.246), (-1.218, -3.649, 5.241), (-1.068, -3.848, 5.109), (-1.22, -3.844, 5.104), (-1.072, -3.848, 5.246), (-1.224, -3.844, 5.241), (-1.087, -3.341, 8.288), (-1.239, -3.336, 8.283), (-1.092, -3.341, 8.423), (-1.243, -3.336, 8.418), (-1.092, -3.484, 8.287), (-1.243, -3.479, 8.283), (-1.096, -3.484, 8.423), (-1.248, -3.479, 8.418), (0.0, -3.463, 8.325), (0.0, -3.602, 8.323), (0.0, -3.463, 8.461), (0.0, -3.602, 8.458), (0.0, -3.723, 8.461), (0.0, -3.723, 8.325), (0.0, -3.866, 8.461), (0.0, -3.866, 8.325), (0.0, -3.995, 5.145), (0.0, -3.995, 5.281), (0.0, -4.19, 5.145), (0.0, -4.19, 5.281), (-0.3905, 0.9461, 1.0), (-0.5792, 0.7633, 2.307), (0.0, 0.9329, 1.654), (-0.7071, 0.8206, 1.654), (-0.3536, 0.8767, 1.654), (-0.753, 0.9961, 2.358), (-0.6251, 1.052, 2.358), (-0.753, 1.11, 1.704), (-0.3995, 1.166, 1.704), (-0.612, 0.7804, 6.203), (-0.4841, 0.8365, 6.203), (-0.6579, 1.069, 6.253), (-0.53, 1.126, 6.253), (-0.7864, -2.487, 3.144), (-0.7864, -2.398, 3.002), (-0.8674, -2.497, 3.166), (-0.9664, -2.422, 3.052), (-0.7422, -2.386, 3.252), (-0.7422, -2.245, 3.025), (-0.8711, -2.402, 3.286), (-1.029, -2.282, 3.106), (-0.6273, 0.6212, 6.088), (-0.6273, 0.7627, 5.861), (-0.7562, 0.6057, 6.122), (-0.9137, 0.7257, 5.942), (-0.6733, 0.7415, 6.104), (-0.6733, 0.8145, 5.987), (-0.7398, 0.7335, 6.122), (-0.8209, 0.7954, 6.029), (-0.6599, 1.03, 6.285), (-0.6599, 1.103, 6.168), (-0.7264, 1.022, 6.302), (-0.8075, 1.084, 6.21), (0.0, 0.9941, 0.04445), (-0.7707, 0.8818, 0.04445), (0.0, 1.828, -0.02296), (-0.8593, 1.715, -0.02296), (-0.4221, 1.64, -2.985), (-0.4301, 1.532, -3.997), (-0.8522, 1.535, -3.47), (0.0, 1.636, -3.512), (-0.4261, 1.586, -3.491), (-0.9545, -0.01888, 3.435), (-0.856, 0.3235, 3.435), (-1.003, 0.001254, 3.435), (-0.8904, 0.2733, 3.435), (0.6012, 1.105, -4.161), (0.2857, 0.9417, -4.155), (0.3155, 1.317, -4.187), (0.0, 1.154, -4.181), (0.3006, 1.129, -4.171), (0.003939, 0.954, -4.308), (0.2896, 0.9294, -4.298), (0.003939, 1.142, -4.324), (0.3045, 1.117, -4.314), (-0.05437, 0.3575, -4.114), (0.2313, 0.3329, -4.104), (-0.05043, 0.3452, -4.257), (0.2352, 0.3205, -4.246), (-0.06376, 0.2524, -4.105), (0.2219, 0.2277, -4.095), (-0.05982, 0.24, -4.248), (0.2258, 0.2154, -4.238), (-0.06484, 0.5014, -3.745), (0.2208, 0.4767, -3.735), (-0.07422, 0.3962, -3.736), (0.2114, 0.3716, -3.726), (-0.06753, 0.4455, -3.65), (0.2181, 0.4209, -3.64), (-0.07692, 0.3404, -3.641), (0.2088, 0.3157, -3.631), (-0.07625, 0.4721, -3.342), (0.2094, 0.4475, -3.332), (-0.08564, 0.367, -3.334), (0.2, 0.3424, -3.323), (0.5103, 1.741, -3.081), (0.7876, 1.707, -3.067), (0.7928, 1.672, -3.399), (0.5129, 1.705, -3.413), (0.5263, 1.775, -3.094), (0.8035, 1.742, -3.08), (0.8088, 1.706, -3.413), (0.5289, 1.739, -3.427), (0.6091, 1.93, -3.108), (0.8349, 1.766, -3.095), (0.8221, 1.732, -3.427), (0.5941, 1.898, -3.441), (0.6753, 1.956, -3.12), (0.9011, 1.791, -3.106), (0.8883, 1.758, -3.439), (0.6603, 1.924, -3.453), (0.6922, 2.116, -3.252), (0.8484, 1.952, -3.088), (1.065, 1.918, -3.341), (0.9073, 2.084, -3.506), (0.8325, 2.281, -3.35), (0.798, 2.116, -3.127), (1.13, 2.083, -3.109), (1.165, 2.249, -3.334), (0.8399, 2.45, -3.19), (0.8054, 2.192, -3.088), (1.138, 2.154, -3.09), (1.172, 2.414, -3.194), (0.8486, 2.521, -2.956), (0.8142, 2.245, -2.975), (1.146, 2.211, -2.993), (1.181, 2.491, -2.975), (0.962, 2.061, -0.6621), (0.9275, 1.784, -0.681), (1.26, 1.751, -0.6997), (1.294, 2.03, -0.6809), (0.8435, 2.169, 0.004118), (0.7742, 1.613, -0.03385), (1.442, 1.546, -0.07143), (1.512, 2.108, -0.03374), (0.7642, 2.232, 0.8519), (0.667, 1.452, 0.7986), (1.604, 1.359, 0.7459), (1.701, 2.146, 0.7988), (0.9446, 1.963, 4.504), (0.8474, 1.182, 4.451), (1.784, 1.089, 4.398), (1.882, 1.877, 4.451), (1.209, 1.682, 5.431), (1.169, 1.363, 5.41), (1.551, 1.325, 5.388), (1.591, 1.647, 5.41)], [], [(209, 210, 167, 1, 0), (0, 1, 75, 76), (2, 3, 5, 4), (4, 5, 27, 218, 217), (170, 449, 224, 168), (4, 217, 222, 8), (7, 8, 14, 13), (0, 2, 7, 6), (83, 340, 482, 200), (2, 4, 8, 7), (9, 168, 224, 227, 28, 11, 10), (5, 3, 10, 11, 29), (30, 29, 33, 34), (3, 1, 169, 9, 10), (14, 232, 237, 17), (6, 12, 85, 84), (8, 222, 232, 14), (6, 7, 13, 12), (17, 237, 242, 20), (12, 13, 16, 15), (13, 14, 17, 16), (12, 15, 74, 73), (20, 242, 247, 23), (15, 16, 19, 18), (16, 17, 20, 19), (233, 15, 18, 238), (23, 247, 252, 26), (18, 19, 22, 21), (19, 20, 23, 22), (238, 18, 21, 243), (248, 24, 25, 26, 252), (21, 22, 25, 24), (22, 23, 26, 25), (243, 21, 24, 248), (28, 227, 260, 31), (218, 27, 30, 254), (27, 5, 29, 30), (95, 98, 102, 101), (261, 34, 38, 267), (29, 11, 32, 94, 33), (254, 30, 34, 261), (11, 28, 31, 32), (38, 37, 95, 36, 35), (267, 38, 60, 301), (34, 33, 97, 37, 38), (266, 35, 41, 273), (36, 96, 32, 40, 42), (41, 42, 46, 45), (42, 40, 44, 46), (31, 260, 272, 39), (32, 31, 39, 40), (35, 36, 42, 41), (45, 46, 50, 49), (46, 44, 48, 50), (273, 41, 45, 279), (39, 272, 278, 43), (40, 39, 43, 44), (49, 50, 54, 53), (50, 48, 52, 54), (279, 45, 49, 285), (43, 278, 284, 47), (44, 43, 47, 48), (53, 54, 58, 57), (54, 52, 56, 58), (49, 53, 68, 67), (47, 284, 290, 51), (48, 47, 51, 52), (55, 296, 297, 57), (56, 55, 57, 58), (291, 53, 57, 297), (51, 290, 296, 55), (52, 51, 55, 56), (301, 60, 65, 313), (38, 35, 59, 60), (35, 266, 300, 59), (305, 62, 61, 304), (61, 59, 63, 64), (60, 59, 61, 62), (63, 308, 310, 64), (59, 300, 308, 63), (304, 61, 64, 310), (313, 65, 66, 315), (62, 305, 315, 66), (60, 62, 66, 65), (68, 316, 324, 71), (285, 49, 67, 317), (53, 291, 316, 68), (321, 69, 70, 320), (67, 68, 70, 69), (317, 67, 69, 321), (71, 324, 326, 72), (320, 70, 72, 326), (70, 68, 71, 72), (328, 73, 74, 330), (228, 12, 73, 328), (15, 233, 330, 74), (75, 78, 82, 79), (3, 2, 77, 78), (2, 0, 76, 77), (75, 1, 206, 208), (80, 79, 82, 81), (76, 75, 79, 80), (78, 77, 81, 82), (77, 76, 80, 81), (340, 83, 84, 342), (342, 84, 85, 344), (0, 6, 84, 83), (85, 12, 86, 87), (86, 348, 352, 88), (12, 228, 348, 86), (344, 85, 87, 349), (88, 352, 356, 90), (349, 87, 89, 201, 353), (87, 86, 88, 89), (90, 356, 360, 494, 92), (204, 203, 91, 202), (89, 88, 90, 91, 203), (497, 496, 361, 495), (357, 202, 91, 93, 495, 361), (91, 90, 92, 493, 93), (97, 98, 95, 37), (33, 94, 98, 97), (94, 32, 96, 98), (102, 99, 179, 180), (98, 96, 99, 102), (36, 95, 101, 100), (96, 36, 100, 99), (104, 105, 109, 108), (100, 101, 105, 104), (101, 102, 106, 105), (99, 100, 104, 103), (109, 110, 114, 113), (105, 106, 110, 109), (103, 104, 108, 107), (106, 103, 107, 110), (114, 111, 115, 118), (107, 108, 112, 111), (110, 107, 111, 114), (108, 109, 113, 112), (117, 118, 122, 121), (112, 113, 117, 116), (113, 114, 118, 117), (111, 112, 116, 115), (121, 122, 126, 125), (115, 116, 120, 119), (123, 127, 137, 135), (117, 121, 154, 152), (126, 123, 135, 136), (119, 120, 124, 123), (122, 119, 123, 126), (120, 121, 125, 124), (130, 127, 128, 129), (125, 129, 162, 160), (125, 126, 130, 129), (127, 123, 435, 437), (138, 136, 144, 146), (132, 131, 139, 140), (115, 119, 133, 131), (119, 122, 134, 133), (130, 126, 136, 138), (127, 130, 138, 137), (118, 115, 131, 132), (122, 118, 132, 134), (140, 139, 141, 142), (144, 143, 145, 146), (137, 138, 146, 145), (131, 133, 141, 139), (141, 133, 147, 149), (135, 137, 145, 143), (136, 135, 143, 144), (134, 132, 140, 142), (147, 148, 150, 149), (133, 134, 148, 147), (134, 142, 150, 148), (142, 141, 149, 150), (152, 154, 158, 156), (121, 120, 153, 154), (120, 116, 151, 153), (116, 117, 152, 151), (155, 156, 158, 157), (151, 152, 156, 155), (157, 153, 444, 446), (154, 153, 157, 158), (160, 162, 166, 164), (124, 125, 160, 159), (128, 124, 159, 161), (129, 128, 161, 162), (163, 164, 166, 165), (159, 160, 164, 163), (165, 161, 439, 441), (162, 161, 165, 166), (128, 127, 437, 438), (124, 128, 438, 436), (123, 124, 436, 435), (163, 165, 441, 442), (161, 159, 440, 439), (159, 163, 442, 440), (155, 157, 446, 445), (153, 151, 443, 444), (151, 155, 445, 443), (9, 169, 173, 171), (1, 167, 170, 169), (167, 210, 449, 170), (173, 174, 172, 171), (172, 168, 176, 178), (169, 170, 174, 173), (170, 168, 172, 174), (176, 175, 177, 178), (168, 9, 175, 176), (171, 172, 178, 177), (9, 171, 177, 175), (181, 182, 186, 185), (99, 103, 181, 179), (106, 102, 180, 182), (103, 106, 182, 181), (183, 185, 189, 187), (179, 181, 185, 183), (180, 179, 183, 184), (182, 180, 184, 186), (190, 188, 192, 194), (184, 183, 187, 188), (186, 184, 188, 190), (185, 186, 190, 189), (191, 193, 197, 195), (189, 190, 194, 193), (187, 189, 193, 191), (188, 187, 191, 192), (196, 195, 197, 198), (192, 191, 195, 196), (194, 192, 196, 198), (193, 194, 198, 197), (480, 199, 200, 482), (0, 83, 200, 199), (209, 0, 199, 480), (487, 204, 202, 357), (353, 201, 204, 487), (203, 204, 525, 524), (206, 205, 207, 208), (78, 75, 208, 207), (1, 3, 205, 206), (3, 78, 207, 205), (209, 211, 212, 447, 210), (211, 333, 332, 212), (213, 215, 216, 214), (215, 217, 218, 253, 216), (451, 448, 224, 449), (215, 221, 222, 217), (220, 230, 231, 221), (211, 219, 220, 213), (341, 483, 482, 340), (213, 220, 221, 215), (223, 225, 226, 255, 227, 224, 448), (216, 256, 226, 225, 214), (257, 263, 262, 256), (214, 225, 223, 450, 212), (231, 236, 237, 232), (219, 343, 345, 229), (221, 231, 232, 222), (219, 229, 230, 220), (236, 241, 242, 237), (229, 234, 235, 230), (230, 235, 236, 231), (229, 329, 331, 234), (241, 246, 247, 242), (234, 239, 240, 235), (235, 240, 241, 236), (233, 238, 239, 234), (246, 251, 252, 247), (239, 244, 245, 240), (240, 245, 246, 241), (238, 243, 244, 239), (248, 252, 251, 250, 249), (244, 249, 250, 245), (245, 250, 251, 246), (243, 248, 249, 244), (255, 258, 260, 227), (218, 254, 257, 253), (253, 257, 256, 216), (363, 369, 370, 366), (261, 267, 269, 263), (256, 262, 362, 259, 226), (254, 261, 263, 257), (226, 259, 258, 255), (269, 264, 265, 363, 268), (267, 301, 303, 269), (263, 269, 268, 365, 262), (266, 273, 274, 264), (265, 275, 271, 259, 364), (274, 280, 281, 275), (275, 281, 277, 271), (258, 270, 272, 260), (259, 271, 270, 258), (264, 274, 275, 265), (280, 286, 287, 281), (281, 287, 283, 277), (273, 279, 280, 274), (270, 276, 278, 272), (271, 277, 276, 270), (286, 292, 293, 287), (287, 293, 289, 283), (279, 285, 286, 280), (276, 282, 284, 278), (277, 283, 282, 276), (292, 298, 299, 293), (293, 299, 295, 289), (286, 318, 319, 292), (282, 288, 290, 284), (283, 289, 288, 282), (294, 298, 297, 296), (295, 299, 298, 294), (291, 297, 298, 292), (288, 294, 296, 290), (289, 295, 294, 288), (301, 313, 312, 303), (269, 303, 302, 264), (264, 302, 300, 266), (305, 304, 306, 307), (306, 311, 309, 302), (303, 307, 306, 302), (309, 311, 310, 308), (302, 309, 308, 300), (304, 310, 311, 306), (313, 315, 314, 312), (307, 314, 315, 305), (303, 312, 314, 307), (319, 325, 324, 316), (285, 317, 318, 286), (292, 319, 316, 291), (321, 320, 323, 322), (318, 322, 323, 319), (317, 321, 322, 318), (325, 327, 326, 324), (320, 326, 327, 323), (323, 327, 325, 319), (328, 330, 331, 329), (228, 328, 329, 229), (234, 331, 330, 233), (332, 336, 339, 335), (214, 335, 334, 213), (213, 334, 333, 211), (332, 492, 490, 212), (337, 338, 339, 336), (333, 337, 336, 332), (335, 339, 338, 334), (334, 338, 337, 333), (340, 342, 343, 341), (342, 344, 345, 343), (211, 341, 343, 219), (345, 347, 346, 229), (346, 350, 352, 348), (229, 346, 348, 228), (344, 349, 347, 345), (350, 354, 356, 352), (349, 353, 484, 351, 347), (347, 351, 350, 346), (354, 358, 360, 356), (488, 485, 355, 486), (351, 486, 355, 354, 350), (358, 359, 361, 496, 360), (357, 361, 359, 355, 485), (355, 359, 358, 354), (365, 268, 363, 366), (262, 365, 366, 362), (362, 366, 364, 259), (370, 461, 460, 367), (366, 370, 367, 364), (265, 368, 369, 363), (364, 367, 368, 265), (372, 376, 377, 373), (368, 372, 373, 369), (369, 373, 374, 370), (367, 371, 372, 368), (377, 381, 382, 378), (373, 377, 378, 374), (371, 375, 376, 372), (374, 378, 375, 371), (382, 386, 383, 379), (375, 379, 380, 376), (378, 382, 379, 375), (376, 380, 381, 377), (385, 389, 390, 386), (380, 384, 385, 381), (381, 385, 386, 382), (379, 383, 384, 380), (389, 393, 394, 390), (383, 387, 388, 384), (391, 403, 405, 395), (385, 420, 422, 389), (394, 404, 403, 391), (387, 391, 392, 388), (390, 394, 391, 387), (388, 392, 393, 389), (398, 397, 396, 395), (393, 428, 430, 397), (393, 397, 398, 394), (395, 437, 435, 391), (406, 414, 412, 404), (400, 408, 407, 399), (383, 399, 401, 387), (387, 401, 402, 390), (398, 406, 404, 394), (395, 405, 406, 398), (386, 400, 399, 383), (390, 402, 400, 386), (408, 410, 409, 407), (412, 414, 413, 411), (405, 413, 414, 406), (399, 407, 409, 401), (409, 417, 415, 401), (403, 411, 413, 405), (404, 412, 411, 403), (402, 410, 408, 400), (415, 417, 418, 416), (401, 415, 416, 402), (402, 416, 418, 410), (410, 418, 417, 409), (420, 424, 426, 422), (389, 422, 421, 388), (388, 421, 419, 384), (384, 419, 420, 385), (423, 425, 426, 424), (419, 423, 424, 420), (425, 446, 444, 421), (422, 426, 425, 421), (428, 432, 434, 430), (392, 427, 428, 393), (396, 429, 427, 392), (397, 430, 429, 396), (431, 433, 434, 432), (427, 431, 432, 428), (433, 441, 439, 429), (430, 434, 433, 429), (435, 437, 438, 436), (396, 438, 437, 395), (392, 436, 438, 396), (391, 435, 436, 392), (439, 441, 442, 440), (431, 442, 441, 433), (429, 439, 440, 427), (427, 440, 442, 431), (444, 446, 445, 443), (423, 445, 446, 425), (421, 444, 443, 419), (419, 443, 445, 423), (223, 452, 454, 450), (212, 450, 451, 447), (447, 451, 449, 210), (454, 452, 453, 455), (453, 459, 457, 448), (450, 454, 455, 451), (451, 455, 453, 448), (457, 459, 458, 456), (448, 457, 456, 223), (452, 458, 459, 453), (223, 456, 458, 452), (462, 466, 467, 463), (367, 460, 462, 371), (374, 463, 461, 370), (371, 462, 463, 374), (464, 468, 470, 466), (460, 464, 466, 462), (461, 465, 464, 460), (463, 467, 465, 461), (471, 475, 473, 469), (465, 469, 468, 464), (467, 471, 469, 465), (466, 470, 471, 467), (472, 476, 478, 474), (470, 474, 475, 471), (468, 472, 474, 470), (469, 473, 472, 468), (477, 479, 478, 476), (473, 477, 476, 472), (475, 479, 477, 473), (474, 478, 479, 475), (480, 482, 483, 481), (211, 481, 483, 341), (209, 480, 481, 211), (487, 357, 485, 488), (353, 487, 488, 484), (484, 488, 486, 351), (490, 492, 491, 489), (335, 491, 492, 332), (212, 490, 489, 214), (214, 489, 491, 335), (493, 497, 495, 93), (92, 494, 497, 493), (360, 496, 500, 498), (499, 498, 500, 501), (499, 494, 503, 505), (496, 497, 501, 500), (497, 494, 499, 501), (505, 503, 507, 509), (494, 360, 502, 503), (498, 499, 505, 504), (360, 498, 504, 502), (507, 506, 508, 509), (504, 505, 509, 508), (502, 504, 508, 506), (507, 503, 511, 513), (513, 511, 515, 517), (506, 507, 513, 512), (502, 506, 512, 510), (503, 502, 510, 511), (514, 516, 520, 518), (511, 510, 514, 515), (510, 512, 516, 514), (512, 513, 517, 516), (519, 518, 520, 521), (516, 517, 521, 520), (517, 515, 519, 521), (515, 514, 518, 519), (525, 522, 526, 529), (204, 201, 522, 525), (201, 89, 523, 522), (89, 203, 524, 523), (528, 529, 533, 532), (522, 523, 527, 526), (524, 525, 529, 528), (523, 524, 528, 527), (533, 530, 534, 537), (527, 528, 532, 531), (529, 526, 530, 533), (526, 527, 531, 530), (534, 535, 539, 538), (530, 531, 535, 534), (532, 533, 537, 536), (531, 532, 536, 535), (540, 541, 545, 544), (536, 537, 541, 540), (535, 536, 540, 539), (537, 534, 538, 541), (545, 542, 546, 549), (539, 540, 544, 543), (541, 538, 542, 545), (538, 539, 543, 542), (548, 549, 553, 552), (542, 543, 547, 546), (544, 545, 549, 548), (543, 544, 548, 547), (551, 552, 556, 555), (547, 548, 552, 551), (549, 546, 550, 553), (546, 547, 551, 550), (557, 554, 558, 561), (553, 550, 554, 557), (550, 551, 555, 554), (552, 553, 557, 556), (560, 561, 565, 564), (554, 555, 559, 558), (556, 557, 561, 560), (555, 556, 560, 559), (565, 562, 566, 569), (559, 560, 564, 563), (561, 558, 562, 565), (558, 559, 563, 562), (569, 566, 570, 573), (562, 563, 567, 566), (564, 565, 569, 568), (563, 564, 568, 567), (570, 571, 572, 573), (566, 567, 571, 570), (568, 569, 573, 572), (567, 568, 572, 571)])
me_cylinder.use_remesh_preserve_volume = False
me_cylinder.use_remesh_preserve_attributes = False
me_cylinder.use_mirror_vertex_groups = False
me_cylinder.update()
me_cylinder_004 = bpy.data.meshes.new('Cylinder.004')
me_cylinder_004.from_pydata([(0.6589, 0.01995, 0.3359), (0.6589, 0.01995, 0.4388), (0.8403, -0.01615, 0.3359), (0.8403, -0.01615, 0.4388), (0.9941, -0.1189, 0.3359), (0.9941, -0.1189, 0.4388), (1.097, -0.2728, 0.3359), (1.097, -0.2728, 0.4388), (1.133, -0.4542, 0.3359), (1.133, -0.4542, 0.4388), (1.097, -0.6357, 0.3359), (1.097, -0.6357, 0.4388), (0.9941, -0.7895, 0.3359), (0.9941, -0.7895, 0.4388), (0.8403, -0.8923, 0.3359), (0.8403, -0.8923, 0.4388), (0.6589, -0.9284, 0.3359), (0.6589, -0.9284, 0.4388), (0.4774, -0.8923, 0.3359), (0.4774, -0.8923, 0.4388), (0.3236, -0.7895, 0.3359), (0.3236, -0.7895, 0.4388), (0.2208, -0.6357, 0.3359), (0.2208, -0.6357, 0.4388), (0.1847, -0.4542, 0.3359), (0.1847, -0.4542, 0.4388), (0.2208, -0.2728, 0.3359), (0.2208, -0.2728, 0.4388), (0.3236, -0.1189, 0.3359), (0.3236, -0.1189, 0.4388), (0.4774, -0.01615, 0.3359), (0.4774, -0.01615, 0.4388), (0.6589, -0.3377, 0.2944), (0.7034, -0.3466, 0.2944), (0.7412, -0.3718, 0.2944), (0.7665, -0.4096, 0.2944), (0.7754, -0.4542, 0.2944), (0.7665, -0.4988, 0.2944), (0.7412, -0.5366, 0.2944), (0.7034, -0.5619, 0.2944), (0.6589, -0.5707, 0.2944), (0.6143, -0.5619, 0.2944), (0.5765, -0.5366, 0.2944), (0.5512, -0.4988, 0.2944), (0.5423, -0.4542, 0.2944), (0.5512, -0.4096, 0.2944), (0.5765, -0.3718, 0.2944), (0.6143, -0.3466, 0.2944), (0.6589, -0.3377, 0.1813), (0.7034, -0.3466, 0.1813), (0.7412, -0.3718, 0.1813), (0.7665, -0.4096, 0.1813), (0.7754, -0.4542, 0.1813), (0.7665, -0.4988, 0.1813), (0.7412, -0.5366, 0.1813), (0.7034, -0.5619, 0.1813), (0.6589, -0.5707, 0.1813), (0.6143, -0.5619, 0.1813), (0.5765, -0.5366, 0.1813), (0.5512, -0.4988, 0.1813), (0.5423, -0.4542, 0.1813), (0.5512, -0.4096, 0.1813), (0.5765, -0.3718, 0.1813), (0.6143, -0.3466, 0.1813), (0.6589, 1.712, 0.2576), (1.488, 1.547, 0.2576), (2.19, 1.077, 0.2576), (2.66, 0.3747, 0.2576), (2.825, -0.4542, 0.2576), (2.66, -1.283, 0.2576), (2.19, -1.986, 0.2576), (1.488, -2.455, 0.2576), (0.6589, -2.62, 0.2576), (-0.17, -2.455, 0.2576), (-0.8727, -1.986, 0.2576), (-1.342, -1.283, 0.2576), (-1.507, -0.4542, 0.2576), (-1.342, 0.3747, 0.2576), (-0.8727, 1.077, 0.2576), (-0.17, 1.547, 0.2576), (0.6589, 2.05, 0.1676), (1.617, 1.86, 0.1676), (2.43, 1.317, 0.1676), (2.973, 0.5042, 0.1676), (3.163, -0.4542, 0.1676), (2.973, -1.413, 0.1676), (2.43, -2.225, 0.1676), (1.617, -2.768, 0.1676), (0.6589, -2.959, 0.1676), (-0.2995, -2.768, 0.1676), (-1.112, -2.225, 0.1676), (-1.655, -1.413, 0.1676), (-1.846, -0.4542, 0.1676), (-1.655, 0.5042, 0.1676), (-1.112, 1.317, 0.1676), (-0.2995, 1.86, 0.1676), (0.6589, 0.01995, -0.3359), (0.6589, 0.01995, -0.4388), (0.8403, -0.01615, -0.3359), (0.8403, -0.01615, -0.4388), (0.9941, -0.1189, -0.3359), (0.9941, -0.1189, -0.4388), (1.097, -0.2728, -0.3359), (1.097, -0.2728, -0.4388), (1.133, -0.4542, -0.3359), (1.133, -0.4542, -0.4388), (1.097, -0.6357, -0.3359), (1.097, -0.6357, -0.4388), (0.9941, -0.7895, -0.3359), (0.9941, -0.7895, -0.4388), (0.8403, -0.8923, -0.3359), (0.8403, -0.8923, -0.4388), (0.6589, -0.9284, -0.3359), (0.6589, -0.9284, -0.4388), (0.4774, -0.8923, -0.3359), (0.4774, -0.8923, -0.4388), (0.3236, -0.7895, -0.3359), (0.3236, -0.7895, -0.4388), (0.2208, -0.6357, -0.3359), (0.2208, -0.6357, -0.4388), (0.1847, -0.4542, -0.3359), (0.1847, -0.4542, -0.4388), (0.2208, -0.2728, -0.3359), (0.2208, -0.2728, -0.4388), (0.3236, -0.1189, -0.3359), (0.3236, -0.1189, -0.4388), (0.4774, -0.01615, -0.3359), (0.4774, -0.01615, -0.4388), (0.6589, -0.3377, -0.2944), (0.7034, -0.3466, -0.2944), (0.7412, -0.3718, -0.2944), (0.7665, -0.4096, -0.2944), (0.7754, -0.4542, -0.2944), (0.7665, -0.4988, -0.2944), (0.7412, -0.5366, -0.2944), (0.7034, -0.5619, -0.2944), (0.6589, -0.5707, -0.2944), (0.6143, -0.5619, -0.2944), (0.5765, -0.5366, -0.2944), (0.5512, -0.4988, -0.2944), (0.5423, -0.4542, -0.2944), (0.5512, -0.4096, -0.2944), (0.5765, -0.3718, -0.2944), (0.6143, -0.3466, -0.2944), (0.6589, -0.3377, -0.1813), (0.7034, -0.3466, -0.1813), (0.7412, -0.3718, -0.1813), (0.7665, -0.4096, -0.1813), (0.7754, -0.4542, -0.1813), (0.7665, -0.4988, -0.1813), (0.7412, -0.5366, -0.1813), (0.7034, -0.5619, -0.1813), (0.6589, -0.5707, -0.1813), (0.6143, -0.5619, -0.1813), (0.5765, -0.5366, -0.1813), (0.5512, -0.4988, -0.1813), (0.5423, -0.4542, -0.1813), (0.5512, -0.4096, -0.1813), (0.5765, -0.3718, -0.1813), (0.6143, -0.3466, -0.1813), (0.6589, 1.712, -0.2576), (1.488, 1.547, -0.2576), (2.19, 1.077, -0.2576), (2.66, 0.3747, -0.2576), (2.825, -0.4542, -0.2576), (2.66, -1.283, -0.2576), (2.19, -1.986, -0.2576), (1.488, -2.455, -0.2576), (0.6589, -2.62, -0.2576), (-0.17, -2.455, -0.2576), (-0.8727, -1.986, -0.2576), (-1.342, -1.283, -0.2576), (-1.507, -0.4542, -0.2576), (-1.342, 0.3747, -0.2576), (-0.8727, 1.077, -0.2576), (-0.17, 1.547, -0.2576), (0.6589, 1.712, 0.0), (1.488, 1.547, 0.0), (2.19, 1.077, 0.0), (2.66, 0.3747, 0.0), (2.825, -0.4542, 0.0), (2.66, -1.283, 0.0), (2.19, -1.986, 0.0), (1.488, -2.455, 0.0), (0.6589, -2.62, 0.0), (-0.17, -2.455, 0.0), (-0.8727, -1.986, 0.0), (-1.342, -1.283, 0.0), (-1.507, -0.4542, 0.0), (-1.342, 0.3747, 0.0), (-0.8727, 1.077, 0.0), (-0.17, 1.547, 0.0), (0.6589, 2.05, -0.1676), (1.617, 1.86, -0.1676), (2.43, 1.317, -0.1676), (2.973, 0.5042, -0.1676), (3.163, -0.4542, -0.1676), (2.973, -1.413, -0.1676), (2.43, -2.225, -0.1676), (1.617, -2.768, -0.1676), (0.6589, -2.959, -0.1676), (-0.2995, -2.768, -0.1676), (-1.112, -2.225, -0.1676), (-1.655, -1.413, -0.1676), (-1.846, -0.4542, -0.1676), (-1.655, 0.5042, -0.1676), (-1.112, 1.317, -0.1676), (-0.2995, 1.86, -0.1676), (0.6589, 2.05, 0.0), (1.617, 1.86, 0.0), (2.43, 1.317, 0.0), (2.973, 0.5042, 0.0), (3.163, -0.4542, 0.0), (2.973, -1.413, 0.0), (2.43, -2.225, 0.0), (1.617, -2.768, 0.0), (0.6589, -2.959, 0.0), (-0.2995, -2.768, 0.0), (-1.112, -2.225, 0.0), (-1.655, -1.413, 0.0), (-1.846, -0.4542, 0.0), (-1.655, 0.5042, 0.0), (-1.112, 1.317, 0.0), (-0.2995, 1.86, 0.0), (0.5295, -0.4517, 0.0), (0.5384, -0.4071, 0.0), (-1.52, -0.4517, 0.0), (-1.355, 0.3772, 0.0), (0.6614, -0.3249, 0.0), (0.706, -0.3338, 0.0), (0.6614, 1.725, 0.0), (1.49, 1.56, 0.0), (0.7873, -0.4566, 0.0), (0.7784, -0.5012, 0.0), (2.837, -0.4566, 0.0), (2.672, -1.285, 0.0), (0.656, -0.5849, 0.0), (0.6115, -0.5761, 0.0), (0.656, -2.634, 0.0), (-0.1728, -2.47, 0.0)], [], [(0, 1, 3, 2), (2, 3, 5, 4), (4, 5, 7, 6), (6, 7, 9, 8), (8, 9, 11, 10), (10, 11, 13, 12), (12, 13, 15, 14), (14, 15, 17, 16), (16, 17, 19, 18), (18, 19, 21, 20), (20, 21, 23, 22), (22, 23, 25, 24), (24, 25, 27, 26), (26, 27, 29, 28), (3, 1, 31, 29, 27, 25, 23, 21, 19, 17, 15, 13, 11, 9, 7, 5), (28, 29, 31, 30), (30, 31, 1, 0), (2, 4, 34, 33), (32, 33, 49, 48), (12, 14, 39, 38), (22, 24, 44, 43), (8, 10, 37, 36), (18, 20, 42, 41), (28, 30, 47, 46), (4, 6, 35, 34), (14, 16, 40, 39), (0, 2, 33, 32), (24, 26, 45, 44), (10, 12, 38, 37), (20, 22, 43, 42), (30, 0, 32, 47), (6, 8, 36, 35), (16, 18, 41, 40), (26, 28, 46, 45), (47, 32, 48, 63), (40, 41, 57, 56), (33, 34, 50, 49), (41, 42, 58, 57), (34, 35, 51, 50), (42, 43, 59, 58), (35, 36, 52, 51), (43, 44, 60, 59), (36, 37, 53, 52), (44, 45, 61, 60), (37, 38, 54, 53), (45, 46, 62, 61), (38, 39, 55, 54), (46, 47, 63, 62), (39, 40, 56, 55), (48, 49, 229, 228), (73, 72, 238, 239), (76, 60, 224, 226), (60, 61, 225, 224), (61, 77, 227, 225), (68, 52, 232, 234), (77, 76, 226, 227), (67, 68, 84, 83), (66, 67, 83, 82), (79, 64, 80, 95), (65, 66, 82, 81), (78, 79, 95, 94), (64, 65, 81, 80), (77, 78, 94, 93), (76, 77, 93, 92), (75, 76, 92, 91), (90, 91, 219, 218), (83, 84, 212, 211), (91, 92, 220, 219), (84, 85, 213, 212), (92, 93, 221, 220), (85, 86, 214, 213), (93, 94, 222, 221), (86, 87, 215, 214), (94, 95, 223, 222), (87, 88, 216, 215), (80, 81, 209, 208), (95, 80, 208, 223), (88, 89, 217, 216), (81, 82, 210, 209), (89, 90, 218, 217), (82, 83, 211, 210), (68, 69, 85, 84), (69, 70, 86, 85), (70, 71, 87, 86), (71, 72, 88, 87), (72, 73, 89, 88), (73, 74, 90, 89), (74, 75, 91, 90), (49, 65, 231, 229), (64, 48, 228, 230), (65, 64, 230, 231), (53, 69, 235, 233), (69, 68, 234, 235), (52, 53, 233, 232), (72, 56, 236, 238), (56, 57, 237, 236), (57, 73, 239, 237), (56, 72, 73, 57), (52, 68, 69, 53), (48, 64, 65, 49), (60, 76, 77, 61), (96, 98, 99, 97), (98, 100, 101, 99), (100, 102, 103, 101), (102, 104, 105, 103), (104, 106, 107, 105), (106, 108, 109, 107), (108, 110, 111, 109), (110, 112, 113, 111), (112, 114, 115, 113), (114, 116, 117, 115), (116, 118, 119, 117), (118, 120, 121, 119), (120, 122, 123, 121), (122, 124, 125, 123), (99, 101, 103, 105, 107, 109, 111, 113, 115, 117, 119, 121, 123, 125, 127, 97), (124, 126, 127, 125), (126, 96, 97, 127), (98, 129, 130, 100), (128, 144, 145, 129), (108, 134, 135, 110), (118, 139, 140, 120), (104, 132, 133, 106), (114, 137, 138, 116), (124, 142, 143, 126), (100, 130, 131, 102), (110, 135, 136, 112), (96, 128, 129, 98), (120, 140, 141, 122), (106, 133, 134, 108), (116, 138, 139, 118), (126, 143, 128, 96), (102, 131, 132, 104), (112, 136, 137, 114), (122, 141, 142, 124), (143, 159, 144, 128), (136, 152, 153, 137), (129, 145, 146, 130), (137, 153, 154, 138), (130, 146, 147, 131), (138, 154, 155, 139), (131, 147, 148, 132), (139, 155, 156, 140), (132, 148, 149, 133), (140, 156, 157, 141), (133, 149, 150, 134), (141, 157, 158, 142), (134, 150, 151, 135), (142, 158, 159, 143), (135, 151, 152, 136), (189, 221, 220, 188), (144, 228, 229, 145), (169, 239, 238, 168), (172, 226, 224, 156), (156, 224, 225, 157), (157, 225, 227, 173), (164, 234, 232, 148), (173, 227, 226, 172), (224, 226, 227, 225), (163, 195, 196, 164), (188, 220, 219, 187), (162, 194, 195, 163), (187, 219, 218, 186), (175, 207, 192, 160), (161, 193, 194, 162), (186, 218, 217, 185), (174, 206, 207, 175), (160, 192, 193, 161), (185, 217, 216, 184), (173, 205, 206, 174), (184, 216, 215, 183), (172, 204, 205, 173), (183, 215, 214, 182), (171, 203, 204, 172), (202, 218, 219, 203), (195, 211, 212, 196), (203, 219, 220, 204), (196, 212, 213, 197), (204, 220, 221, 205), (197, 213, 214, 198), (205, 221, 222, 206), (198, 214, 215, 199), (206, 222, 223, 207), (199, 215, 216, 200), (192, 208, 209, 193), (207, 223, 208, 192), (200, 216, 217, 201), (193, 209, 210, 194), (201, 217, 218, 202), (194, 210, 211, 195), (164, 196, 197, 165), (190, 222, 221, 189), (165, 197, 198, 166), (177, 209, 208, 176), (191, 223, 222, 190), (166, 198, 199, 167), (178, 210, 209, 177), (176, 208, 223, 191), (167, 199, 200, 168), (179, 211, 210, 178), (168, 200, 201, 169), (180, 212, 211, 179), (169, 201, 202, 170), (181, 213, 212, 180), (170, 202, 203, 171), (182, 214, 213, 181), (228, 230, 231, 229), (145, 229, 231, 161), (160, 230, 228, 144), (161, 231, 230, 160), (232, 234, 235, 233), (149, 233, 235, 165), (165, 235, 234, 164), (148, 232, 233, 149), (236, 238, 239, 237), (168, 238, 236, 152), (152, 236, 237, 153), (153, 237, 239, 169), (152, 153, 169, 168), (148, 149, 165, 164), (144, 145, 161, 160), (156, 157, 173, 172)])
me_cylinder_004.use_remesh_preserve_volume = False
me_cylinder_004.use_remesh_preserve_attributes = False
me_cylinder_004.use_mirror_vertex_groups = False
me_cylinder_004.update()
me_cylinder_005 = bpy.data.meshes.new('Cylinder.005')
me_cylinder_005.from_pydata([(0.6589, 0.01995, 0.3359), (0.6589, 0.01995, 0.4388), (0.8403, -0.01615, 0.3359), (0.8403, -0.01615, 0.4388), (0.9941, -0.1189, 0.3359), (0.9941, -0.1189, 0.4388), (1.097, -0.2728, 0.3359), (1.097, -0.2728, 0.4388), (1.133, -0.4542, 0.3359), (1.133, -0.4542, 0.4388), (1.097, -0.6357, 0.3359), (1.097, -0.6357, 0.4388), (0.9941, -0.7895, 0.3359), (0.9941, -0.7895, 0.4388), (0.8403, -0.8923, 0.3359), (0.8403, -0.8923, 0.4388), (0.6589, -0.9284, 0.3359), (0.6589, -0.9284, 0.4388), (0.4774, -0.8923, 0.3359), (0.4774, -0.8923, 0.4388), (0.3236, -0.7895, 0.3359), (0.3236, -0.7895, 0.4388), (0.2208, -0.6357, 0.3359), (0.2208, -0.6357, 0.4388), (0.1847, -0.4542, 0.3359), (0.1847, -0.4542, 0.4388), (0.2208, -0.2728, 0.3359), (0.2208, -0.2728, 0.4388), (0.3236, -0.1189, 0.3359), (0.3236, -0.1189, 0.4388), (0.4774, -0.01615, 0.3359), (0.4774, -0.01615, 0.4388), (0.6589, -0.3377, 0.2944), (0.7034, -0.3466, 0.2944), (0.7412, -0.3718, 0.2944), (0.7665, -0.4096, 0.2944), (0.7754, -0.4542, 0.2944), (0.7665, -0.4988, 0.2944), (0.7412, -0.5366, 0.2944), (0.7034, -0.5619, 0.2944), (0.6589, -0.5707, 0.2944), (0.6143, -0.5619, 0.2944), (0.5765, -0.5366, 0.2944), (0.5512, -0.4988, 0.2944), (0.5423, -0.4542, 0.2944), (0.5512, -0.4096, 0.2944), (0.5765, -0.3718, 0.2944), (0.6143, -0.3466, 0.2944), (0.6589, -0.3377, 0.1813), (0.7034, -0.3466, 0.1813), (0.7412, -0.3718, 0.1813), (0.7665, -0.4096, 0.1813), (0.7754, -0.4542, 0.1813), (0.7665, -0.4988, 0.1813), (0.7412, -0.5366, 0.1813), (0.7034, -0.5619, 0.1813), (0.6589, -0.5707, 0.1813), (0.6143, -0.5619, 0.1813), (0.5765, -0.5366, 0.1813), (0.5512, -0.4988, 0.1813), (0.5423, -0.4542, 0.1813), (0.5512, -0.4096, 0.1813), (0.5765, -0.3718, 0.1813), (0.6143, -0.3466, 0.1813), (0.6589, 1.712, 0.2576), (1.488, 1.547, 0.2576), (2.19, 1.077, 0.2576), (2.66, 0.3747, 0.2576), (2.825, -0.4542, 0.2576), (2.66, -1.283, 0.2576), (2.19, -1.986, 0.2576), (1.488, -2.455, 0.2576), (0.6589, -2.62, 0.2576), (-0.17, -2.455, 0.2576), (-0.8727, -1.986, 0.2576), (-1.342, -1.283, 0.2576), (-1.507, -0.4542, 0.2576), (-1.342, 0.3747, 0.2576), (-0.8727, 1.077, 0.2576), (-0.17, 1.547, 0.2576), (0.6589, 2.05, 0.1676), (1.617, 1.86, 0.1676), (2.43, 1.317, 0.1676), (2.973, 0.5042, 0.1676), (3.163, -0.4542, 0.1676), (2.973, -1.413, 0.1676), (2.43, -2.225, 0.1676), (1.617, -2.768, 0.1676), (0.6589, -2.959, 0.1676), (-0.2995, -2.768, 0.1676), (-1.112, -2.225, 0.1676), (-1.655, -1.413, 0.1676), (-1.846, -0.4542, 0.1676), (-1.655, 0.5042, 0.1676), (-1.112, 1.317, 0.1676), (-0.2995, 1.86, 0.1676), (0.6589, 0.01995, -0.3359), (0.6589, 0.01995, -0.4388), (0.8403, -0.01615, -0.3359), (0.8403, -0.01615, -0.4388), (0.9941, -0.1189, -0.3359), (0.9941, -0.1189, -0.4388), (1.097, -0.2728, -0.3359), (1.097, -0.2728, -0.4388), (1.133, -0.4542, -0.3359), (1.133, -0.4542, -0.4388), (1.097, -0.6357, -0.3359), (1.097, -0.6357, -0.4388), (0.9941, -0.7895, -0.3359), (0.9941, -0.7895, -0.4388), (0.8403, -0.8923, -0.3359), (0.8403, -0.8923, -0.4388), (0.6589, -0.9284, -0.3359), (0.6589, -0.9284, -0.4388), (0.4774, -0.8923, -0.3359), (0.4774, -0.8923, -0.4388), (0.3236, -0.7895, -0.3359), (0.3236, -0.7895, -0.4388), (0.2208, -0.6357, -0.3359), (0.2208, -0.6357, -0.4388), (0.1847, -0.4542, -0.3359), (0.1847, -0.4542, -0.4388), (0.2208, -0.2728, -0.3359), (0.2208, -0.2728, -0.4388), (0.3236, -0.1189, -0.3359), (0.3236, -0.1189, -0.4388), (0.4774, -0.01615, -0.3359), (0.4774, -0.01615, -0.4388), (0.6589, -0.3377, -0.2944), (0.7034, -0.3466, -0.2944), (0.7412, -0.3718, -0.2944), (0.7665, -0.4096, -0.2944), (0.7754, -0.4542, -0.2944), (0.7665, -0.4988, -0.2944), (0.7412, -0.5366, -0.2944), (0.7034, -0.5619, -0.2944), (0.6589, -0.5707, -0.2944), (0.6143, -0.5619, -0.2944), (0.5765, -0.5366, -0.2944), (0.5512, -0.4988, -0.2944), (0.5423, -0.4542, -0.2944), (0.5512, -0.4096, -0.2944), (0.5765, -0.3718, -0.2944), (0.6143, -0.3466, -0.2944), (0.6589, -0.3377, -0.1813), (0.7034, -0.3466, -0.1813), (0.7412, -0.3718, -0.1813), (0.7665, -0.4096, -0.1813), (0.7754, -0.4542, -0.1813), (0.7665, -0.4988, -0.1813), (0.7412, -0.5366, -0.1813), (0.7034, -0.5619, -0.1813), (0.6589, -0.5707, -0.1813), (0.6143, -0.5619, -0.1813), (0.5765, -0.5366, -0.1813), (0.5512, -0.4988, -0.1813), (0.5423, -0.4542, -0.1813), (0.5512, -0.4096, -0.1813), (0.5765, -0.3718, -0.1813), (0.6143, -0.3466, -0.1813), (0.6589, 1.712, -0.2576), (1.488, 1.547, -0.2576), (2.19, 1.077, -0.2576), (2.66, 0.3747, -0.2576), (2.825, -0.4542, -0.2576), (2.66, -1.283, -0.2576), (2.19, -1.986, -0.2576), (1.488, -2.455, -0.2576), (0.6589, -2.62, -0.2576), (-0.17, -2.455, -0.2576), (-0.8727, -1.986, -0.2576), (-1.342, -1.283, -0.2576), (-1.507, -0.4542, -0.2576), (-1.342, 0.3747, -0.2576), (-0.8727, 1.077, -0.2576), (-0.17, 1.547, -0.2576), (0.6589, 1.712, 0.0), (1.488, 1.547, 0.0), (2.19, 1.077, 0.0), (2.66, 0.3747, 0.0), (2.825, -0.4542, 0.0), (2.66, -1.283, 0.0), (2.19, -1.986, 0.0), (1.488, -2.455, 0.0), (0.6589, -2.62, 0.0), (-0.17, -2.455, 0.0), (-0.8727, -1.986, 0.0), (-1.342, -1.283, 0.0), (-1.507, -0.4542, 0.0), (-1.342, 0.3747, 0.0), (-0.8727, 1.077, 0.0), (-0.17, 1.547, 0.0), (0.6589, 2.05, -0.1676), (1.617, 1.86, -0.1676), (2.43, 1.317, -0.1676), (2.973, 0.5042, -0.1676), (3.163, -0.4542, -0.1676), (2.973, -1.413, -0.1676), (2.43, -2.225, -0.1676), (1.617, -2.768, -0.1676), (0.6589, -2.959, -0.1676), (-0.2995, -2.768, -0.1676), (-1.112, -2.225, -0.1676), (-1.655, -1.413, -0.1676), (-1.846, -0.4542, -0.1676), (-1.655, 0.5042, -0.1676), (-1.112, 1.317, -0.1676), (-0.2995, 1.86, -0.1676), (0.6589, 2.05, 0.0), (1.617, 1.86, 0.0), (2.43, 1.317, 0.0), (2.973, 0.5042, 0.0), (3.163, -0.4542, 0.0), (2.973, -1.413, 0.0), (2.43, -2.225, 0.0), (1.617, -2.768, 0.0), (0.6589, -2.959, 0.0), (-0.2995, -2.768, 0.0), (-1.112, -2.225, 0.0), (-1.655, -1.413, 0.0), (-1.846, -0.4542, 0.0), (-1.655, 0.5042, 0.0), (-1.112, 1.317, 0.0), (-0.2995, 1.86, 0.0), (0.5295, -0.4517, 0.0), (0.5384, -0.4071, 0.0), (-1.52, -0.4517, 0.0), (-1.355, 0.3772, 0.0), (0.6614, -0.3249, 0.0), (0.706, -0.3338, 0.0), (0.6614, 1.725, 0.0), (1.49, 1.56, 0.0), (0.7873, -0.4566, 0.0), (0.7784, -0.5012, 0.0), (2.837, -0.4566, 0.0), (2.672, -1.285, 0.0), (0.656, -0.5849, 0.0), (0.6115, -0.5761, 0.0), (0.656, -2.634, 0.0), (-0.1728, -2.47, 0.0)], [], [(0, 1, 3, 2), (2, 3, 5, 4), (4, 5, 7, 6), (6, 7, 9, 8), (8, 9, 11, 10), (10, 11, 13, 12), (12, 13, 15, 14), (14, 15, 17, 16), (16, 17, 19, 18), (18, 19, 21, 20), (20, 21, 23, 22), (22, 23, 25, 24), (24, 25, 27, 26), (26, 27, 29, 28), (3, 1, 31, 29, 27, 25, 23, 21, 19, 17, 15, 13, 11, 9, 7, 5), (28, 29, 31, 30), (30, 31, 1, 0), (2, 4, 34, 33), (32, 33, 49, 48), (12, 14, 39, 38), (22, 24, 44, 43), (8, 10, 37, 36), (18, 20, 42, 41), (28, 30, 47, 46), (4, 6, 35, 34), (14, 16, 40, 39), (0, 2, 33, 32), (24, 26, 45, 44), (10, 12, 38, 37), (20, 22, 43, 42), (30, 0, 32, 47), (6, 8, 36, 35), (16, 18, 41, 40), (26, 28, 46, 45), (47, 32, 48, 63), (40, 41, 57, 56), (33, 34, 50, 49), (41, 42, 58, 57), (34, 35, 51, 50), (42, 43, 59, 58), (35, 36, 52, 51), (43, 44, 60, 59), (36, 37, 53, 52), (44, 45, 61, 60), (37, 38, 54, 53), (45, 46, 62, 61), (38, 39, 55, 54), (46, 47, 63, 62), (39, 40, 56, 55), (48, 49, 229, 228), (73, 72, 238, 239), (76, 60, 224, 226), (60, 61, 225, 224), (61, 77, 227, 225), (68, 52, 232, 234), (77, 76, 226, 227), (67, 68, 84, 83), (66, 67, 83, 82), (79, 64, 80, 95), (65, 66, 82, 81), (78, 79, 95, 94), (64, 65, 81, 80), (77, 78, 94, 93), (76, 77, 93, 92), (75, 76, 92, 91), (90, 91, 219, 218), (83, 84, 212, 211), (91, 92, 220, 219), (84, 85, 213, 212), (92, 93, 221, 220), (85, 86, 214, 213), (93, 94, 222, 221), (86, 87, 215, 214), (94, 95, 223, 222), (87, 88, 216, 215), (80, 81, 209, 208), (95, 80, 208, 223), (88, 89, 217, 216), (81, 82, 210, 209), (89, 90, 218, 217), (82, 83, 211, 210), (68, 69, 85, 84), (69, 70, 86, 85), (70, 71, 87, 86), (71, 72, 88, 87), (72, 73, 89, 88), (73, 74, 90, 89), (74, 75, 91, 90), (49, 65, 231, 229), (64, 48, 228, 230), (65, 64, 230, 231), (53, 69, 235, 233), (69, 68, 234, 235), (52, 53, 233, 232), (72, 56, 236, 238), (56, 57, 237, 236), (57, 73, 239, 237), (56, 72, 73, 57), (52, 68, 69, 53), (48, 64, 65, 49), (60, 76, 77, 61), (96, 98, 99, 97), (98, 100, 101, 99), (100, 102, 103, 101), (102, 104, 105, 103), (104, 106, 107, 105), (106, 108, 109, 107), (108, 110, 111, 109), (110, 112, 113, 111), (112, 114, 115, 113), (114, 116, 117, 115), (116, 118, 119, 117), (118, 120, 121, 119), (120, 122, 123, 121), (122, 124, 125, 123), (99, 101, 103, 105, 107, 109, 111, 113, 115, 117, 119, 121, 123, 125, 127, 97), (124, 126, 127, 125), (126, 96, 97, 127), (98, 129, 130, 100), (128, 144, 145, 129), (108, 134, 135, 110), (118, 139, 140, 120), (104, 132, 133, 106), (114, 137, 138, 116), (124, 142, 143, 126), (100, 130, 131, 102), (110, 135, 136, 112), (96, 128, 129, 98), (120, 140, 141, 122), (106, 133, 134, 108), (116, 138, 139, 118), (126, 143, 128, 96), (102, 131, 132, 104), (112, 136, 137, 114), (122, 141, 142, 124), (143, 159, 144, 128), (136, 152, 153, 137), (129, 145, 146, 130), (137, 153, 154, 138), (130, 146, 147, 131), (138, 154, 155, 139), (131, 147, 148, 132), (139, 155, 156, 140), (132, 148, 149, 133), (140, 156, 157, 141), (133, 149, 150, 134), (141, 157, 158, 142), (134, 150, 151, 135), (142, 158, 159, 143), (135, 151, 152, 136), (189, 221, 220, 188), (144, 228, 229, 145), (169, 239, 238, 168), (172, 226, 224, 156), (156, 224, 225, 157), (157, 225, 227, 173), (164, 234, 232, 148), (173, 227, 226, 172), (224, 226, 227, 225), (163, 195, 196, 164), (188, 220, 219, 187), (162, 194, 195, 163), (187, 219, 218, 186), (175, 207, 192, 160), (161, 193, 194, 162), (186, 218, 217, 185), (174, 206, 207, 175), (160, 192, 193, 161), (185, 217, 216, 184), (173, 205, 206, 174), (184, 216, 215, 183), (172, 204, 205, 173), (183, 215, 214, 182), (171, 203, 204, 172), (202, 218, 219, 203), (195, 211, 212, 196), (203, 219, 220, 204), (196, 212, 213, 197), (204, 220, 221, 205), (197, 213, 214, 198), (205, 221, 222, 206), (198, 214, 215, 199), (206, 222, 223, 207), (199, 215, 216, 200), (192, 208, 209, 193), (207, 223, 208, 192), (200, 216, 217, 201), (193, 209, 210, 194), (201, 217, 218, 202), (194, 210, 211, 195), (164, 196, 197, 165), (190, 222, 221, 189), (165, 197, 198, 166), (177, 209, 208, 176), (191, 223, 222, 190), (166, 198, 199, 167), (178, 210, 209, 177), (176, 208, 223, 191), (167, 199, 200, 168), (179, 211, 210, 178), (168, 200, 201, 169), (180, 212, 211, 179), (169, 201, 202, 170), (181, 213, 212, 180), (170, 202, 203, 171), (182, 214, 213, 181), (228, 230, 231, 229), (145, 229, 231, 161), (160, 230, 228, 144), (161, 231, 230, 160), (232, 234, 235, 233), (149, 233, 235, 165), (165, 235, 234, 164), (148, 232, 233, 149), (236, 238, 239, 237), (168, 238, 236, 152), (152, 236, 237, 153), (153, 237, 239, 169), (152, 153, 169, 168), (148, 149, 165, 164), (144, 145, 161, 160), (156, 157, 173, 172)])
me_cylinder_005.use_remesh_preserve_volume = False
me_cylinder_005.use_remesh_preserve_attributes = False
me_cylinder_005.use_mirror_vertex_groups = False
me_cylinder_005.update()

# ---- objects
ob_cylinder_001 = bpy.data.objects.new('Cylinder.001', me_cylinder_001)
ob_cylinder = bpy.data.objects.new('Cylinder', me_cylinder)
ob_cylinder_003 = bpy.data.objects.new('Cylinder.003', me_cylinder_004)
ob_cylinder_002 = bpy.data.objects.new('Cylinder.002', me_cylinder_005)

# ---- transforms, parenting, visibility, modifiers, constraints
ob_cylinder_001.location = (0.0, -5.682, 5.176)
ob_cylinder_001.rotation_euler = (-0.4772, -0.0, 0.0)
ob_cylinder_001.lineart.crease_threshold = 0.0
ob_cylinder.location = (0.0, 0.0, 0.0)
ob_cylinder.rotation_euler = (-1.571, -0.0, 0.0)
ob_cylinder.lineart.crease_threshold = 0.0
ob_cylinder_003.location = (0.0, 6.649, 0.0011)
ob_cylinder_003.rotation_euler = (0.0, 1.571, 0.0)
ob_cylinder_003.scale = (1.415, 1.415, 1.415)
ob_cylinder_003.lineart.crease_threshold = 0.0
ob_cylinder_002.location = (0.0, -7.541, -0.1919)
ob_cylinder_002.rotation_euler = (0.0, 1.571, 0.0)
ob_cylinder_002.scale = (1.415, 1.415, 1.415)
ob_cylinder_002.lineart.crease_threshold = 0.0

# ---- collection membership
col_collection_1.objects.link(ob_cylinder_001)
col_collection_1.objects.link(ob_cylinder)
col_collection_1.objects.link(ob_cylinder_003)
col_collection_1.objects.link(ob_cylinder_002)

# ---- scene / render settings (as saved in the file)
scene.frame_start = 1; scene.frame_end = 250; scene.frame_set(1)
scene.render.engine = 'BLENDER_EEVEE_NEXT'
scene.render.resolution_percentage = 50
scene.render.dither_intensity = 0.0
scene.cycles.use_denoising = False
scene.cycles.samples = 128
scene.cycles.sampling_pattern = 'TABULATED_SOBOL'
scene.cycles.light_sampling_threshold = 0.0
scene.cycles.use_adaptive_sampling = False
scene.cycles.use_light_tree = False
scene.cycles.blur_glossy = 0.0
scene.cycles.sample_clamp_indirect = 0.0
scene.view_settings.view_transform = 'Standard'
bpy.context.view_layer.update()

# ---- added for rendering (the .blend has no active camera and no usable light): camera, sun
cam_auto = bpy.data.cameras.new('AutoCamera')
cam_auto.lens = 50.0
cam_auto.sensor_width = 36.0
cam_auto.clip_end = 1000.0
ob_auto_camera = bpy.data.objects.new('AutoCamera', cam_auto)
scene.collection.objects.link(ob_auto_camera)
ob_auto_camera.location = (23.2199, -28.8484, 19.8179)
ob_auto_camera.rotation_euler = (1.09748, -7.21219e-08, 0.694738)
scene.camera = ob_auto_camera
light_auto_sun = bpy.data.lights.new('AutoSun', 'SUN')
light_auto_sun.energy = 3.0
light_auto_sun.angle = 0.0523599
ob_auto_sun = bpy.data.objects.new('AutoSun', light_auto_sun)
scene.collection.objects.link(ob_auto_sun)
ob_auto_sun.rotation_euler = (0.872665, 0.174533, 0.523599)
bpy.context.view_layer.update()
